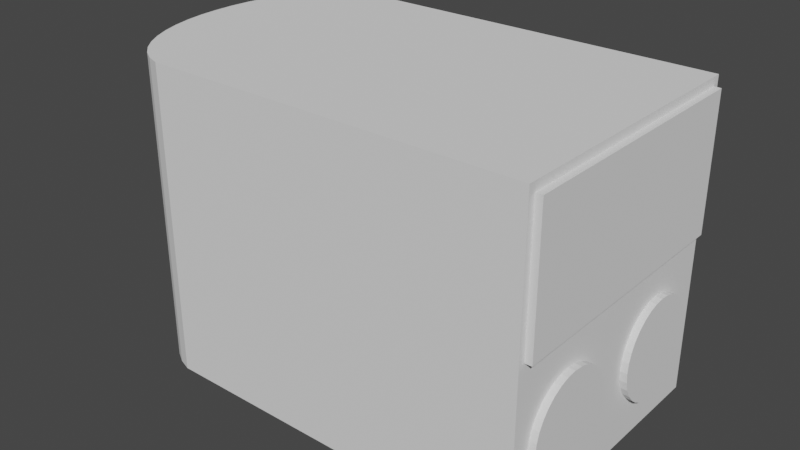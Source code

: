 # Source: Ryobi_with_Curves.blend  (saved by Blender 3.4.6; exported with 4.5.12 LTS)
import bpy
from mathutils import Matrix  # noqa: F401  (used for matrix-valued properties, if any)

bpy.ops.wm.read_factory_settings(use_empty=True)
scene = bpy.context.scene
scene.name = 'Scene'

# ---- collections
col_collection = bpy.data.collections.new('Collection'); scene.collection.children.link(col_collection)

# ---- world
world_world = bpy.data.worlds.new('World'); scene.world = world_world
world_world.use_nodes = True; world_world.node_tree.nodes.clear()
_N = world_world.node_tree.nodes; _L = world_world.node_tree.links
n0 = _N.new('ShaderNodeOutputWorld'); n0.name = 'World Output'; n0.location = (300, 300)
n1 = _N.new('ShaderNodeBackground'); n1.name = 'Background'; n1.location = (10, 300)
n1.inputs[0].default_value = (0.05088, 0.05088, 0.05088, 1.0)
_L.new(n1.outputs[0], n0.inputs[0])
n0.is_active_output = True
world_world.color = (0.05088, 0.05088, 0.05088)
world_world.use_sun_shadow = False
world_world.sun_shadow_jitter_overblur = 0.0

# ---- meshes
me_plane = bpy.data.meshes.new('Plane')
me_plane.from_pydata([(64.06, -38.09, 0.0), (-20.0, -38.15, 0.0), (64.06, 38.09, 0.0), (-20.0, -35.15, 2.0), (64.06, -38.09, 88.04), (64.06, 38.09, 88.04), (1.907e-06, -38.15, 0.0), (-44.84, 38.09, 0.0), (1.907e-06, -35.15, 2.0), (-44.84, 38.09, 88.04), (-20.0, -35.15, 1.799), (-64.06, 0.0, 0.0), (-64.06, 0.0, 88.04), (-20.0, -37.85, 0.0), (-47.58, 37.7, 0.0), (1.907e-06, -37.85, 0.0), (-50.25, 36.55, 0.0), (1.907e-06, -35.15, 1.799), (-13.33, -35.15, 2.0), (-52.82, 34.65, 0.0), (-55.23, 32.04, 0.0), (-6.667, -35.15, 2.0), (-13.33, -38.15, 0.0), (-57.42, 28.79, 0.0), (-6.667, -38.15, 0.0), (-59.36, 24.94, 0.0), (-61.01, 20.59, 0.0), (-62.32, 15.82, 0.0), (-63.28, 10.73, 0.0), (-6.667, -37.85, 0.0), (-63.86, 5.421, 0.0), (-13.33, -37.85, 0.0), (-63.86, 5.421, 88.04), (-13.33, -35.15, 1.799), (-6.667, -35.15, 1.799), (-63.28, 10.73, 88.04), (-62.32, 15.82, 88.04), (-61.01, 20.59, 88.04), (-14.38, -38.15, 0.0), (-59.36, 24.94, 88.04), (-17.13, -38.15, 0.0), (-57.42, 28.79, 88.04), (-14.38, -35.15, 2.0), (-55.23, 32.04, 88.04), (-52.82, 34.65, 88.04), (-17.13, -35.15, 2.0), (-14.38, -37.85, 0.0), (-50.25, 36.55, 88.04), (-47.58, 37.7, 88.04), (-17.13, -37.85, 0.0), (-63.81, -5.421, 0.0), (-17.13, -35.15, 1.799), (-63.08, -10.73, 0.0), (-14.38, -35.15, 1.799), (-61.89, -15.82, 0.0), (-2.875, -35.15, 2.0), (-60.24, -20.59, 0.0), (-5.625, -35.15, 2.0), (-58.19, -24.94, 0.0), (-5.625, -35.15, 1.799), (-2.875, -35.15, 1.799), (-55.77, -28.79, 0.0), (-53.02, -32.04, 0.0), (-5.625, -37.85, 0.0), (-50.01, -34.65, 0.0), (-2.875, -37.85, 0.0), (-5.625, -38.15, 0.0), (-46.8, -36.55, 0.0), (-43.45, -37.7, 0.0), (-2.875, -38.15, 0.0), (-43.45, -37.7, 88.04), (-46.8, -36.55, 88.04), (3.815e-06, 38.4, 0.0), (-50.01, -34.65, 88.04), (-53.02, -32.04, 88.04), (-55.77, -28.79, 88.04), (3.815e-06, 35.4, 2.0), (-20.0, 38.4, 0.0), (-58.19, -24.94, 88.04), (-60.24, -20.59, 88.04), (-20.0, 35.4, 2.0), (-61.89, -15.82, 88.04), (3.815e-06, 35.4, 1.799), (-63.08, -10.73, 88.04), (-63.81, -5.421, 88.04), (3.815e-06, 38.1, 0.0), (66.0, -40.0, 0.0), (-20.0, 38.1, 0.0), (66.0, 39.99, 0.0), (-20.0, 35.4, 1.799), (66.0, -40.0, 90.0), (-6.667, 35.4, 2.0), (-13.33, 35.4, 2.0), (66.0, 39.99, 90.0), (-44.98, 39.99, 0.0), (-6.667, 38.4, 0.0), (-13.33, 38.4, 0.0), (-44.98, 40.0, 89.92), (-66.0, -0.008423, 0.0), (-66.0, -0.008428, 89.95), (-13.33, 38.1, 0.0), (-48.11, 39.55, 0.0), (-6.667, 38.1, 0.0), (-51.24, 38.2, 0.0), (-54.14, 36.06, 0.0), (-6.667, 35.4, 1.799), (-13.33, 35.4, 1.799), (-56.77, 33.22, 0.0), (-59.11, 29.74, 0.0), (-61.15, 25.7, 0.0), (-5.625, 38.4, 0.0), (-62.86, 21.17, 0.0), (-2.875, 38.4, 0.0), (-64.22, 16.25, 0.0), (-65.2, 11.01, 0.0), (-5.625, 35.4, 2.0), (-2.875, 35.4, 2.0), (-65.8, 5.557, 0.0), (-65.8, 5.557, 89.96), (-5.625, 38.1, 0.0), (-65.2, 11.01, 89.96), (-2.875, 38.1, 0.0), (-64.22, 16.25, 89.95), (-2.875, 35.4, 1.799), (-62.86, 21.17, 89.95), (-5.625, 35.4, 1.799), (-61.15, 25.7, 89.94), (-17.13, 35.4, 2.0), (-59.11, 29.74, 89.93), (-14.38, 35.4, 2.0), (-56.77, 33.22, 89.92), (-14.38, 35.4, 1.799), (-17.13, 35.4, 1.799), (-54.14, 36.07, 89.9), (-14.38, 38.1, 0.0), (-51.25, 38.21, 89.89), (-17.12, 38.1, 0.0), (-48.12, 39.56, 89.87), (-14.38, 38.4, 0.0), (-65.75, -5.59, 0.0), (-65.0, -11.07, 0.0), (-17.12, 38.4, 0.0), (-63.76, -16.34, 0.0), (-62.05, -21.3, 0.0), (-59.9, -25.85, 0.0), (-57.35, -29.9, 0.0), (-54.42, -33.37, 0.0), (-51.17, -36.19, 0.0), (-47.64, -38.28, 0.0), (-43.79, -39.61, 0.0), (-43.79, -39.62, 89.86), (-47.64, -38.29, 89.9), (-51.17, -36.19, 89.91), (-54.42, -33.38, 89.92), (-57.35, -29.9, 89.93), (-59.9, -25.85, 89.93), (-62.05, -21.3, 89.94), (-63.76, -16.34, 89.94), (-65.0, -11.07, 89.95), (-65.75, -5.59, 89.95), (64.06, -38.0, 48.5), (64.06, -38.0, 87.5), (64.06, 38.0, 48.5), (64.06, 38.0, 87.5), (66.0, 38.0, 48.5), (66.0, 38.0, 87.5), (66.0, -38.0, 48.5), (66.0, -38.0, 87.5), (64.06, -34.5, 23.5), (64.06, -34.22, 20.67), (64.06, -33.4, 17.95), (64.06, -33.4, 29.05), (64.06, -34.22, 26.33), (64.06, -28.06, 11.44), (64.06, -28.06, 35.56), (64.06, -30.25, 13.25), (64.06, -30.25, 33.75), (64.06, -25.55, 10.1), (64.06, -32.06, 15.44), (64.06, -32.06, 31.56), (64.06, -22.83, 37.72), (64.06, -14.45, 36.9), (64.06, -17.17, 37.72), (64.06, -20.0, 38.0), (64.06, -9.747, 33.75), (64.06, -6.604, 29.05), (64.06, -7.944, 31.56), (64.06, -5.5, 23.5), (64.06, -5.779, 20.67), (64.06, -5.779, 26.33), (64.06, -11.94, 35.56), (64.06, -25.55, 36.9), (64.06, -20.0, 9.0), (64.06, -22.83, 9.279), (64.06, -14.45, 10.1), (64.06, -17.17, 9.279), (64.06, -9.747, 13.25), (64.06, -6.604, 17.95), (64.06, -11.94, 11.44), (64.06, -7.944, 15.44), (66.0, -20.0, 38.0), (66.0, -14.45, 36.9), (66.0, -17.17, 37.72), (66.0, -9.747, 33.75), (66.0, -6.604, 29.05), (66.0, -7.944, 31.56), (66.0, -11.94, 35.56), (66.0, -34.5, 23.5), (66.0, -34.22, 20.67), (66.0, -34.22, 26.33), (66.0, -33.4, 17.95), (66.0, -33.4, 29.05), (66.0, -32.06, 15.44), (66.0, -30.25, 13.25), (66.0, -30.25, 33.75), (66.0, -25.55, 36.9), (66.0, -28.06, 11.44), (66.0, -28.06, 35.56), (66.0, -25.55, 10.1), (66.0, -32.06, 31.56), (66.0, -22.83, 9.279), (66.0, -17.17, 9.279), (66.0, -11.94, 11.44), (66.0, -14.45, 10.1), (66.0, -20.0, 9.0), (66.0, -7.944, 15.44), (66.0, -5.5, 23.5), (66.0, -5.779, 20.67), (66.0, -5.779, 26.33), (66.0, -9.747, 13.25), (66.0, -6.604, 17.95), (66.0, -22.83, 37.72), (64.06, 5.5, 23.5), (64.06, 5.779, 26.33), (64.06, 9.747, 33.75), (64.06, 7.944, 31.56), (64.06, 6.604, 29.05), (64.06, 17.17, 37.72), (64.06, 14.45, 36.9), (64.06, 22.83, 37.72), (64.06, 20.0, 38.0), (64.06, 11.94, 35.56), (64.06, 28.06, 11.44), (64.06, 28.06, 35.56), (64.06, 30.25, 13.25), (64.06, 30.25, 33.75), (64.06, 33.4, 17.95), (64.06, 33.4, 29.05), (64.06, 34.5, 23.5), (64.06, 34.22, 20.67), (64.06, 34.22, 26.33), (64.06, 32.06, 15.44), (64.06, 32.06, 31.56), (64.06, 25.55, 10.1), (64.06, 25.55, 36.9), (64.06, 5.744, 21.02), (64.06, 5.779, 20.67), (64.06, 22.83, 9.279), (64.06, 6.253, 19.11), (64.06, 6.604, 17.95), (64.06, 7.944, 15.44), (64.06, 20.0, 9.0), (64.06, 11.94, 11.44), (64.06, 9.747, 13.25), (64.06, 14.45, 10.1), (64.06, 17.17, 9.279), (66.0, 5.5, 23.5), (66.0, 5.779, 20.67), (66.0, 6.604, 17.95), (66.0, 9.747, 13.25), (66.0, 7.944, 15.44), (66.0, 17.17, 9.279), (66.0, 14.45, 10.1), (66.0, 22.83, 9.279), (66.0, 20.0, 9.0), (66.0, 11.94, 11.44), (66.0, 28.06, 35.56), (66.0, 30.25, 13.25), (66.0, 28.06, 11.44), (66.0, 30.25, 33.75), (66.0, 33.4, 17.95), (66.0, 33.4, 29.05), (66.0, 34.5, 23.5), (66.0, 34.22, 20.67), (66.0, 34.22, 26.33), (66.0, 32.06, 15.44), (66.0, 32.06, 31.56), (66.0, 25.55, 36.9), (66.0, 25.55, 10.1), (66.0, 5.779, 26.33), (66.0, 22.83, 37.72), (66.0, 5.818, 26.46), (66.0, 6.413, 28.42), (66.0, 11.94, 35.56), (66.0, 14.45, 36.9), (66.0, 6.604, 29.05), (66.0, 20.0, 38.0), (66.0, 7.944, 31.56), (66.0, 9.747, 33.75), (66.0, 17.17, 37.72), (-20.0, 38.09, 0.00531), (-20.0, 38.09, 2.0), (-17.12, 38.09, 2.0), (-17.12, 38.09, 0.005305), (-14.38, 38.09, 0.005305), (-13.33, 38.09, 2.0), (-13.33, 38.09, 0.005305), (-14.38, 38.09, 2.0), (-6.667, 38.09, 0.005305), (-6.667, 38.09, 2.0), (-5.625, 38.09, 1.979), (-5.625, 38.09, 2.0), (-2.875, 38.09, 0.005305), (-2.875, 38.09, 1.979), (-2.875, 38.09, 2.0), (3.815e-06, 38.09, 2.0), (3.815e-06, 38.09, 0.0053), (-5.625, 38.09, 0.005305), (-20.0, -37.79, 0.04072), (-20.0, -37.79, 2.0), (-17.13, -37.8, 0.03381), (-17.13, -37.8, 1.976), (-17.13, -37.8, 2.0), (-13.33, -37.81, 2.0), (-13.33, -37.81, 0.02469), (-14.38, -37.81, 0.0272), (-14.38, -37.81, 1.977), (-14.38, -37.81, 2.0), (-6.667, -37.84, 2.0), (-6.667, -37.84, 0.008666), (-5.625, -37.84, 2.0), (-5.625, -37.84, 0.006161), (-2.875, -37.85, 2.0), (-2.875, -37.85, 0.004473), (1.907e-06, -37.86, 2.0), (1.907e-06, -37.86, 0.0), (-2.875, -37.85, 0.0)], [], [(161, 4, 5, 163), (175, 173, 0, 4, 161, 160, 174, 176, 179, 171, 172, 168, 169, 170, 178), (255, 189, 185, 186, 184, 190, 181, 182, 183, 180, 191, 174, 160, 162, 163, 5, 2, 0, 173, 177, 193, 192, 195, 194, 198, 196, 199, 197, 188, 187, 258, 259, 260, 263, 262, 264, 265, 261, 257, 253, 242, 244, 251, 246, 249, 248, 250, 247, 252, 245, 243, 254, 239, 240, 237, 238, 241, 234, 235, 236, 233, 232), (256, 258, 187, 189, 255), (50, 11, 12, 84), (303, 300, 7, 2, 316, 312, 313, 310, 317, 308, 306, 304, 307, 302), (2, 5, 9, 7, 300, 301, 302, 307, 305, 309, 311, 310, 313, 314, 315, 316), (322, 327, 326, 321), (330, 332, 333, 331), (336, 68, 70, 4, 0, 335, 334, 332, 330, 328, 323, 327, 322, 319, 318, 320, 321, 326, 325, 324, 329, 331, 333), (47, 48, 9, 5, 4, 70, 71, 73, 74, 75, 78, 79, 81, 83, 84, 12, 32, 35, 36, 37, 39, 41, 43, 44), (14, 48, 47, 16), (16, 47, 44, 19), (19, 44, 43, 20), (20, 43, 41, 23), (23, 41, 39, 25), (25, 39, 37, 26), (26, 37, 36, 27), (27, 36, 35, 28), (28, 35, 32, 30), (70, 68, 67, 71), (71, 67, 64, 73), (73, 64, 62, 74), (74, 62, 61, 75), (75, 61, 58, 78), (78, 58, 56, 79), (79, 56, 54, 81), (81, 54, 52, 83), (83, 52, 50, 84), (14, 7, 9, 48), (30, 32, 12, 11), (165, 93, 90, 167), (291, 227, 230, 225, 229, 222, 223, 221, 224, 220, 218, 216, 213, 86, 88, 93, 165, 164, 166, 217, 215, 231, 200, 202, 201, 206, 203, 205, 204, 228, 226, 292, 295, 297, 298, 293, 294, 299, 296, 290, 287, 276, 279, 286, 281, 284, 282, 283, 280, 285, 277, 278, 288, 273, 274, 271, 272, 275, 269, 270, 268, 267, 266, 289), (226, 227, 291, 292), (214, 217, 166, 167, 90, 86, 213, 212, 210, 208, 207, 209, 211, 219), (139, 159, 99, 98), (88, 94, 97, 93), (149, 86, 90, 150), (135, 133, 130, 128, 126, 124, 122, 120, 118, 99, 159, 158, 157, 156, 155, 154, 153, 152, 151, 150, 90, 93, 97, 137), (101, 103, 135, 137), (103, 104, 133, 135), (104, 107, 130, 133), (107, 108, 128, 130), (108, 109, 126, 128), (109, 111, 124, 126), (111, 113, 122, 124), (113, 114, 120, 122), (114, 117, 118, 120), (150, 151, 148, 149), (151, 152, 147, 148), (152, 153, 146, 147), (153, 154, 145, 146), (154, 155, 144, 145), (155, 156, 143, 144), (156, 157, 142, 143), (157, 158, 140, 142), (158, 159, 139, 140), (101, 137, 97, 94), (117, 98, 99, 118), (0, 2, 88, 86), (87, 7, 94, 77), (141, 138, 134, 136), (94, 88, 2, 7, 87, 136, 134, 100, 102, 119, 121, 85, 72, 112, 110, 95, 96, 138, 141, 77), (110, 112, 121, 119), (138, 96, 100, 134), (77, 141, 136, 87), (95, 110, 119, 102), (96, 95, 102, 100), (85, 121, 112, 72), (14, 16, 103, 101), (16, 19, 104, 103), (19, 20, 107, 104), (20, 23, 108, 107), (23, 25, 109, 108), (25, 26, 111, 109), (26, 27, 113, 111), (27, 28, 114, 113), (28, 30, 117, 114), (7, 14, 101, 94), (30, 11, 98, 117), (67, 68, 149, 148), (64, 67, 148, 147), (62, 64, 147, 146), (61, 62, 146, 145), (58, 61, 145, 144), (56, 58, 144, 143), (54, 56, 143, 142), (52, 54, 142, 140), (50, 52, 140, 139), (11, 50, 139, 98), (49, 46, 38, 40), (69, 66, 63, 336), (335, 0, 86, 149, 68, 336, 63, 29, 31, 46, 49, 13, 1, 40, 38, 22, 24, 66, 69, 6), (13, 49, 40, 1), (22, 38, 46, 31), (335, 6, 69, 336), (66, 24, 29, 63), (31, 29, 24, 22), (163, 162, 164, 165), (166, 160, 161, 167), (162, 160, 166, 164), (167, 161, 163, 165), (202, 182, 181, 201), (173, 175, 213, 216), (200, 183, 182, 202), (177, 173, 216, 218), (231, 180, 183, 200), (220, 193, 177, 218), (215, 191, 180, 231), (192, 193, 220, 224), (217, 174, 191, 215), (221, 195, 192, 224), (214, 176, 174, 217), (223, 194, 195, 221), (219, 179, 176, 214), (222, 198, 194, 223), (211, 171, 179, 219), (228, 189, 187, 226), (229, 196, 198, 222), (209, 172, 171, 211), (204, 185, 189, 228), (225, 199, 196, 229), (207, 168, 172, 209), (205, 186, 185, 204), (230, 197, 199, 225), (208, 169, 168, 207), (203, 184, 186, 205), (227, 188, 197, 230), (210, 170, 169, 208), (206, 190, 184, 203), (226, 187, 188, 227), (212, 178, 170, 210), (201, 181, 190, 206), (213, 175, 178, 212), (290, 239, 254, 287), (262, 263, 269, 275), (296, 240, 239, 290), (264, 262, 275, 272), (299, 237, 240, 296), (265, 264, 272, 271), (294, 238, 237, 299), (261, 265, 271, 274), (293, 241, 238, 294), (257, 261, 274, 273), (298, 234, 241, 293), (288, 253, 257, 273), (297, 235, 234, 298), (242, 253, 288, 278), (295, 236, 235, 297), (284, 250, 248, 282), (244, 242, 278, 277), (291, 289, 233, 236, 295, 292), (281, 247, 250, 284), (251, 244, 277, 285), (266, 232, 233, 289), (286, 252, 247, 281), (246, 251, 285, 280), (255, 232, 266, 267, 256), (279, 245, 252, 286), (249, 246, 280, 283), (267, 268, 259, 258, 256), (276, 243, 245, 279), (282, 248, 249, 283), (270, 260, 259, 268), (287, 254, 243, 276), (260, 270, 269, 263), (8, 17, 60, 55), (34, 21, 57, 59), (15, 17, 8, 334, 335), (319, 3, 10, 318), (322, 45, 3, 319), (323, 18, 42, 327), (318, 10, 51, 320), (325, 53, 33, 324), (65, 15, 335, 336), (329, 34, 59, 331), (60, 17, 15, 65), (324, 33, 34, 329), (330, 57, 21, 328), (334, 8, 55, 332), (328, 21, 18, 323), (18, 33, 53, 42), (10, 3, 45, 51), (33, 18, 21, 34), (321, 320, 51, 45, 322), (42, 53, 325, 326, 327), (59, 57, 330, 331), (55, 60, 65, 336, 333, 332), (80, 89, 132, 127), (106, 92, 129, 131), (89, 80, 301, 300), (76, 82, 316, 315), (314, 116, 76, 315), (309, 91, 115, 311), (82, 123, 312, 316), (125, 105, 308, 317), (106, 131, 304, 306), (132, 89, 300, 303), (105, 106, 306, 308), (307, 129, 92, 305), (301, 80, 127, 302), (305, 92, 91, 309), (91, 105, 125, 115), (82, 76, 116, 123), (105, 91, 92, 106), (123, 116, 314, 313, 312), (310, 311, 115, 125, 317), (304, 131, 129, 307), (127, 132, 303, 302)])
me_plane.polygons.foreach_set('material_index', [0, 0, 0, 0, 0, 0, 0, 0, 0, 0, 0, 0, 0, 0, 0, 0, 0, 0, 0, 0, 0, 0, 0, 0, 0, 0, 0, 0, 0, 0, 0, 0, 0, 0, 0, 0, 0, 0, 0, 0, 0, 0, 0, 0, 0, 0, 0, 0, 0, 0, 0, 0, 0, 0, 0, 0, 0, 0, 0, 0, 0, 0, 0, 0, 0, 0, 0, 0, 0, 0, 0, 0, 0, 0, 0, 0, 0, 0, 0, 0, 0, 0, 0, 0, 0, 0, 0, 0, 0, 0, 0, 0, 0, 0, 0, 0, 0, 0, 568, 568, 568, 568, 568, 568, 568, 568, 568, 568, 568, 568, 568, 568, 568, 568, 568, 568, 568, 568, 568, 568, 568, 568, 568, 568, 568, 568, 568, 568, 568, 568, 568, 568, 568, 568, 568, 568, 568, 568, 568, 568, 568, 568, 568, 568, 568, 568, 568, 568, 568, 568, 568, 568, 568, 568, 568, 568, 568, 568, 568, 568, 568, 568, 568, 568, 568, 568, 568, 568, 568, 568, 568, 568, 568, 568, 568, 568, 568, 568, 568, 568, 568, 568, 568, 568, 568, 568, 568, 568, 568, 568, 568, 568, 568, 568, 568, 568, 568, 568, 568, 568, 568, 568, 568, 568, 568, 568, 568, 568, 568])
_uv = me_plane.uv_layers.new(name='UVMap')
_uv.uv.foreach_set('vector', [0.0, 0.0, 0.0, 0.0, 0.0, 0.0, 0.0, 0.0, 0.0, 0.0, 0.0, 0.0, 0.0, 0.0, 0.0, 0.0, 0.0, 0.0, 0.0, 0.0, 0.0, 0.0, 0.0, 0.0, 0.0, 0.0, 0.0, 0.0, 0.0, 0.0, 0.0, 0.0, 0.0, 0.0, 0.0, 0.0, 0.0, 0.0, 0.0, 0.0, 0.0, 0.0, 0.0, 0.0, 0.0, 0.0, 0.0, 0.0, 0.0, 0.0, 0.0, 0.0, 0.0, 0.0, 0.0, 0.0, 0.0, 0.0, 0.0, 0.0, 0.0, 0.0, 0.0, 0.0, 0.0, 0.0, 0.0, 0.0, 0.0, 0.0, 0.0, 0.0, 0.0, 0.0, 0.0, 0.0, 0.0, 0.0, 0.0, 0.0, 0.0, 0.0, 0.0, 0.0, 0.0, 0.0, 0.0, 0.0, 0.0, 0.0, 0.0, 0.0, 0.0, 0.0, 0.0, 0.0, 0.0, 0.0, 0.0, 0.0, 0.0, 0.0, 0.0, 0.0, 0.0, 0.0, 0.0, 0.0, 0.0, 0.0, 0.0, 0.0, 0.0, 0.0, 0.0, 0.0, 0.0, 0.0, 0.0, 0.0, 0.0, 0.0, 0.0, 0.0, 0.0, 0.0, 0.0, 0.0, 0.0, 0.0, 0.0, 0.0, 0.0, 0.0, 0.0, 0.0, 0.0, 0.0, 0.0, 0.0, 0.0, 0.0, 0.0, 0.0, 0.0, 0.0, 0.0, 0.0, 0.0, 0.0, 0.0, 0.0, 0.0, 0.0, 0.0, 0.0, 0.0, 0.0, 0.0, 0.0, 0.0, 0.0, 0.0, 0.0, 0.0, 0.0, 0.0, 0.0, 0.0, 0.0, 0.0, 0.0, 0.0, 0.0, 0.0, 0.0, 0.0, 0.0, 0.0, 0.0, 0.0, 0.0, 0.0, 0.0, 0.0, 0.0, 0.0, 0.0, 0.0, 0.0, 0.0, 0.0, 0.0, 0.0, 0.0, 0.0, 0.0, 0.0, 0.0, 0.0, 0.0, 0.0, 0.0, 0.0, 0.0, 0.0, 0.0, 0.0, 0.0, 0.0, 0.0, 0.0, 0.0, 0.0, 0.0, 0.0, 0.0, 0.0, 0.0, 0.0, 0.0, 0.0, 0.0, 0.0, 0.0, 0.0, 0.0, 0.0, 0.0, 0.0, 0.0, 0.0, 0.0, 0.0, 0.0, 0.0, 0.0, 0.0, 0.0, 0.0, 0.0, 0.0, 0.0, 0.0, 0.0, 0.0, 0.0, 0.0, 0.0, 0.0, 0.0, 0.0, 0.0, 0.0, 0.0, 0.0, 0.0, 0.0, 0.0, 0.0, 0.0, 0.0, 0.0, 0.0, 0.0, 0.0, 0.0, 0.0, 0.0, 0.0, 0.0, 0.0, 0.0, 0.0, 0.0, 0.0, 0.0, 0.0, 0.0, 0.0, 0.0, 0.0, 0.0, 0.0, 0.0, 0.0, 0.0, 0.0, 0.0, 0.0, 0.0, 0.0, 0.0, 0.0, 0.0, 0.0, 0.0, 0.0, 0.0, 0.0, 0.0, 0.0, 0.0, 0.0, 0.0, 0.0, 0.0, 0.0, 0.0, 0.0, 0.0, 0.0, 0.0, 0.0, 0.0, 0.0, 0.0, 0.0, 0.0, 0.0, 0.0, 0.0, 0.0, 0.0, 0.0, 0.0, 0.0, 0.0, 0.0, 0.0, 0.0, 0.0, 0.0, 0.0, 0.0, 0.0, 0.0, 0.0, 0.0, 0.0, 0.0, 0.0, 0.0, 0.0, 0.0, 0.0, 0.0, 0.0, 0.0, 0.0, 0.0, 0.0, 0.0, 0.0, 0.0, 0.0, 0.0, 0.0, 0.0, 0.0, 0.0, 0.0, 0.0, 0.0, 0.0, 0.0, 0.0, 0.0, 0.0, 0.0, 0.0, 0.0, 0.0, 0.0, 0.0, 0.0, 0.0, 0.0, 0.0, 0.0, 0.0, 0.0, 0.0, 0.0, 0.0, 0.0, 0.0, 0.0, 0.0, 0.0, 0.0, 0.0, 0.0, 0.0, 0.0, 0.0, 0.0, 0.0, 0.0, 0.0, 0.0, 0.0, 0.0, 0.0, 0.0, 0.0, 0.0, 0.0, 0.0, 0.0, 0.0, 0.0, 0.0, 0.0, 0.0, 0.0, 0.0, 0.0, 0.0, 0.0, 0.0, 0.0, 0.0, 0.0, 0.0, 0.0, 0.0, 0.0, 0.0, 0.0, 0.0, 0.0, 0.0, 0.0, 0.0, 0.0, 0.0, 0.0, 0.0, 0.0, 0.0, 0.0, 0.0, 0.0, 0.0, 0.0, 0.0, 0.0, 0.0, 0.0, 0.0, 0.0, 0.0, 0.0, 0.0, 0.0, 0.0, 0.0, 0.0, 0.0, 0.0, 0.0, 0.0, 0.0, 0.0, 0.0, 0.0, 0.0, 0.0, 0.0, 0.0, 0.0, 0.0, 0.0, 0.0, 0.0, 0.0, 0.0, 0.0, 0.0, 0.0, 0.0, 0.0, 0.0, 0.0, 0.0, 0.0, 0.0, 0.0, 0.0, 0.0, 0.0, 0.0, 0.0, 0.0, 0.0, 0.0, 0.0, 0.0, 0.0, 0.0, 0.0, 0.0, 0.0, 0.0, 0.0, 0.0, 0.0, 0.0, 0.0, 0.0, 0.0, 0.0, 0.0, 0.0, 0.0, 0.0, 0.0, 0.0, 0.0, 0.0, 0.0, 0.0, 0.0, 0.0, 0.0, 0.0, 0.0, 0.0, 0.0, 0.0, 0.0, 0.0, 0.0, 0.0, 0.0, 0.0, 0.0, 0.0, 0.0, 0.0, 0.0, 0.0, 0.0, 0.0, 0.0, 0.0, 0.0, 0.0, 0.0, 0.0, 0.0, 0.0, 0.0, 0.0, 0.0, 0.0, 0.0, 0.0, 0.0, 0.0, 0.0, 0.0, 0.0, 0.0, 0.0, 0.0, 0.0, 0.0, 0.0, 0.0, 0.0, 0.0, 0.0, 0.0, 0.0, 0.0, 0.0, 0.0, 0.0, 0.0, 0.0, 0.0, 0.0, 0.0, 0.0, 0.0, 0.0, 0.0, 0.0, 0.0, 0.0, 0.0, 0.0, 0.0, 0.0, 0.0, 0.0, 0.0, 0.0, 0.0, 0.0, 0.0, 0.0, 0.0, 0.0, 0.0, 0.0, 0.0, 0.0, 0.0, 0.0, 0.0, 0.0, 0.0, 0.0, 0.0, 0.0, 0.0, 0.0, 0.0, 0.0, 0.0, 0.0, 0.0, 0.0, 0.0, 0.0, 0.0, 0.0, 0.0, 0.0, 0.0, 0.0, 0.0, 0.0, 0.0, 0.0, 0.0, 0.0, 0.0, 0.0, 0.0, 0.0, 0.0, 0.0, 0.0, 0.0, 0.0, 0.0, 0.0, 0.0, 0.0, 0.0, 0.0, 0.0, 0.0, 0.0, 0.0, 0.0, 0.0, 0.0, 0.0, 0.0, 0.0, 0.0, 0.0, 0.0, 0.0, 0.0, 0.0, 0.0, 0.0, 0.0, 0.0, 0.0, 0.0, 0.0, 0.0, 0.0, 0.0, 0.0, 0.0, 0.0, 0.0, 0.0, 0.0, 0.0, 0.0, 0.0, 0.0, 0.0, 0.0, 0.0, 0.0, 0.0, 0.0, 0.0, 0.0, 0.0, 0.0, 0.0, 0.0, 0.0, 0.0, 0.0, 0.0, 0.0, 0.0, 0.0, 0.0, 0.0, 0.0, 0.0, 0.0, 0.0, 0.0, 0.0, 0.0, 0.0, 0.0, 0.0, 0.0, 0.0, 0.0, 0.0, 0.0, 0.0, 0.0, 0.0, 0.0, 0.0, 0.0, 0.0, 0.0, 0.0, 0.0, 0.0, 0.0, 0.0, 0.0, 0.0, 0.0, 0.0, 0.0, 0.0, 0.0, 0.0, 0.0, 0.0, 0.0, 0.0, 0.0, 0.0, 0.0, 0.0, 0.0, 0.0, 0.0, 0.0, 0.0, 0.0, 0.0, 0.0, 0.0, 0.0, 0.0, 0.0, 0.0, 0.0, 0.0, 0.0, 0.0, 0.0, 0.0, 0.0, 0.0, 0.0, 0.0, 0.0, 0.0, 0.0, 0.0, 0.0, 0.0, 0.0, 0.0, 0.0, 0.0, 0.0, 0.0, 0.0, 0.0, 0.0, 0.0, 0.0, 0.0, 0.0, 0.0, 0.0, 0.0, 0.0, 0.0, 0.0, 0.0, 0.0, 0.0, 0.0, 0.0, 0.0, 0.0, 0.0, 0.0, 0.0, 0.0, 0.0, 0.0, 0.0, 0.0, 0.0, 0.0, 0.0, 0.0, 0.0, 0.0, 0.0, 0.0, 0.0, 0.0, 0.0, 0.0, 0.0, 0.0, 0.0, 0.0, 0.0, 0.0, 0.0, 0.0, 0.0, 0.0, 0.0, 0.0, 0.0, 0.0, 0.0, 0.0, 0.0, 0.0, 0.0, 0.0, 0.0, 0.0, 0.0, 0.0, 0.0, 0.0, 0.0, 0.0, 0.0, 0.0, 0.0, 0.0, 0.0, 0.0, 0.0, 0.0, 0.0, 0.0, 0.0, 0.0, 0.0, 0.0, 0.0, 0.0, 0.0, 0.0, 0.0, 0.0, 0.0, 0.0, 0.0, 0.0, 0.0, 0.0, 0.0, 0.0, 0.0, 0.0, 0.0, 0.0, 0.0, 0.0, 0.0, 0.0, 0.0, 0.0, 0.0, 0.0, 0.0, 0.0, 0.0, 0.0, 0.0, 0.0, 0.0, 0.0, 0.0, 0.0, 0.0, 0.0, 0.0, 0.0, 0.0, 0.0, 0.0, 0.0, 0.0, 0.0, 0.0, 0.0, 0.0, 0.0, 0.0, 0.0, 0.0, 0.0, 0.0, 0.0, 0.0, 0.0, 0.0, 0.0, 0.0, 0.0, 0.0, 0.0, 0.0, 0.0, 0.0, 0.0, 0.0, 0.0, 0.0, 0.0, 0.0, 0.0, 0.0, 0.0, 0.0, 0.0, 0.0, 0.0, 0.0, 0.0, 0.0, 0.0, 0.0, 0.0, 0.0, 0.0, 0.0, 0.0, 0.0, 0.0, 0.0, 0.0, 0.0, 0.0, 0.0, 0.0, 0.0, 0.0, 0.0, 0.0, 0.0, 0.0, 0.0, 0.0, 0.0, 0.0, 0.0, 0.0, 0.0, 0.0, 0.0, 0.0, 0.0, 0.0, 0.0, 0.0, 0.0, 0.0, 0.0, 0.0, 0.0, 0.0, 0.0, 0.0, 0.0, 0.0, 0.0, 0.0, 0.0, 0.0, 0.0, 0.0, 0.0, 0.0, 0.0, 0.0, 0.0, 0.0, 0.0, 0.0, 0.0, 0.0, 0.0, 0.0, 0.0, 0.0, 0.0, 0.0, 0.0, 0.0, 0.0, 0.0, 0.0, 0.0, 0.0, 0.0, 0.0, 0.0, 0.0, 0.0, 0.0, 0.0, 0.0, 0.0, 0.0, 0.0, 0.0, 0.0, 0.0, 0.0, 0.0, 0.0, 0.0, 0.0, 0.0, 0.0, 0.0, 0.0, 0.0, 0.0, 0.0, 0.0, 0.0, 0.0, 0.0, 0.0, 0.0, 0.0, 0.0, 0.0, 0.0, 0.0, 0.0, 0.0, 0.0, 0.0, 0.0, 0.0, 0.0, 0.0, 0.0, 0.0, 0.0, 0.0, 0.0, 0.0, 0.0, 0.0, 0.0, 0.0, 0.0, 0.0, 0.0, 0.0, 0.0, 0.0, 0.0, 0.0, 0.0, 0.0, 0.0, 0.0, 0.0, 0.0, 0.0, 0.0, 0.0, 0.0, 0.0, 0.0, 0.0, 0.0, 0.0, 0.0, 0.0, 0.0, 0.0, 0.0, 0.0, 0.0, 0.0, 0.0, 0.0, 0.0, 0.0, 0.0, 0.0, 0.0, 0.0, 0.0, 0.0, 0.0, 0.0, 0.0, 0.0, 0.0, 0.0, 0.0, 0.0, 0.0, 0.0, 0.0, 0.0, 0.0, 0.0, 0.0, 0.0, 0.0, 0.0, 0.0, 0.0, 0.0, 0.0, 0.0, 0.0, 0.0, 0.0, 0.0, 0.0, 0.0, 0.0, 0.0, 0.0, 0.0, 0.0, 0.0, 0.0, 0.0, 0.0, 0.0, 0.0, 0.0, 0.0, 0.0, 0.0, 0.0, 0.0, 0.0, 0.0, 0.0, 0.0, 0.0, 0.0, 0.0, 0.0, 0.0, 0.0, 0.0, 0.0, 0.0, 0.0, 0.0, 0.0, 0.0, 0.0, 0.0, 0.0, 0.0, 0.0, 0.0, 0.0, 0.0, 0.0, 0.0, 0.0, 0.0, 0.0, 0.0, 0.0, 0.0, 0.0, 0.0, 0.0, 0.0, 0.0, 0.0, 0.0, 0.0, 0.0, 0.0, 0.0, 0.0, 0.0, 0.0, 0.0, 0.0, 0.0, 0.0, 0.0, 0.0, 0.0, 0.0, 0.0, 0.0, 0.0, 0.0, 0.0, 0.0, 0.0, 0.0, 0.0, 0.0, 0.0, 0.0, 0.0, 0.0, 0.0, 0.0, 0.0, 0.0, 0.0, 0.0, 0.0, 0.0, 0.0, 0.0, 0.0, 0.0, 0.0, 0.0, 0.0, 0.0, 0.0, 0.0, 0.0, 0.0, 0.0, 0.0, 0.0, 0.0, 0.0, 0.0, 0.0, 0.0, 0.0, 0.0, 0.0, 0.0, 0.0, 0.0, 0.0, 0.0, 0.0, 0.0, 0.0, 0.0, 0.0, 0.0, 0.0, 0.0, 0.0, 0.0, 0.0, 0.0, 0.0, 0.625, 0.3357, 0.375, 0.3357, 0.375, 0.4166, 0.625, 0.4166, 0.375, 0.8334, 0.375, 0.9143, 0.625, 0.9143, 0.625, 0.8334, 0.2107, 0.5, 0.2107, 0.75, 0.2916, 0.75, 0.2916, 0.5, 0.7084, 0.75, 0.7893, 0.75, 0.7893, 0.5, 0.7084, 0.5, 0.009607, 0.5975, 0.009607, 0.5975, 0.03806, 0.6913, 0.03806, 0.6913, 0.9157, 0.2222, 0.8536, 0.1464, 0.8536, 0.1464, 0.9157, 0.2222, 0.0, 0.5, 0.0, 0.5, 0.009607, 0.5975, 0.009607, 0.5975, 0.9619, 0.3087, 0.9157, 0.2222, 0.9157, 0.2222, 0.9619, 0.3087, 0.009607, 0.4025, 0.009607, 0.4025, 0.0, 0.5, 0.0, 0.5, 0.9904, 0.4025, 0.9904, 0.4025, 0.9619, 0.3087, 0.9619, 0.3087, 0.03806, 0.3087, 0.03806, 0.3087, 0.009607, 0.4025, 0.009607, 0.4025, 1.0, 0.5, 0.9904, 0.4025, 0.9904, 0.4025, 1.0, 0.5, 0.08427, 0.2222, 0.08427, 0.2222, 0.03806, 0.3087, 0.03806, 0.3087, 0.9904, 0.5975, 0.9904, 0.5975, 1.0, 0.5, 1.0, 0.5, 0.1464, 0.1464, 0.1464, 0.1464, 0.08427, 0.2222, 0.08427, 0.2222, 0.9619, 0.6913, 0.9619, 0.6913, 0.9904, 0.5975, 0.9904, 0.5975, 0.2222, 0.08427, 0.2222, 0.08427, 0.1464, 0.1464, 0.1464, 0.1464, 0.9157, 0.7778, 0.9157, 0.7778, 0.9619, 0.6913, 0.9619, 0.6913, 0.3087, 0.03806, 0.3087, 0.03806, 0.2222, 0.08427, 0.2222, 0.08427, 0.4025, 0.9904, 0.4025, 0.9904, 0.5, 1.0, 0.5, 1.0, 0.8536, 0.8536, 0.8536, 0.8536, 0.9157, 0.7778, 0.9157, 0.7778, 0.4025, 0.009607, 0.4025, 0.009607, 0.3087, 0.03806, 0.3087, 0.03806, 0.3087, 0.9619, 0.3087, 0.9619, 0.4025, 0.9904, 0.4025, 0.9904, 0.7778, 0.9157, 0.7778, 0.9157, 0.8536, 0.8536, 0.8536, 0.8536, 0.5, 0.0, 0.5, 0.0, 0.4025, 0.009607, 0.4025, 0.009607, 0.2222, 0.9157, 0.2222, 0.9157, 0.3087, 0.9619, 0.3087, 0.9619, 0.6913, 0.9619, 0.6913, 0.9619, 0.7778, 0.9157, 0.7778, 0.9157, 0.5975, 0.009607, 0.5975, 0.009607, 0.5, 0.0, 0.5, 0.0, 0.1464, 0.8536, 0.1464, 0.8536, 0.2222, 0.9157, 0.2222, 0.9157, 0.5975, 0.9904, 0.5975, 0.9904, 0.6913, 0.9619, 0.6913, 0.9619, 0.6913, 0.03806, 0.6913, 0.03806, 0.5975, 0.009607, 0.5975, 0.009607, 0.08427, 0.7778, 0.08427, 0.7778, 0.1464, 0.8536, 0.1464, 0.8536, 0.5, 1.0, 0.5, 1.0, 0.5975, 0.9904, 0.5975, 0.9904, 0.7778, 0.08427, 0.7778, 0.08427, 0.6913, 0.03806, 0.6913, 0.03806, 0.03806, 0.6913, 0.03806, 0.6913, 0.08427, 0.7778, 0.08427, 0.7778, 0.8536, 0.1464, 0.8536, 0.1464, 0.7778, 0.08427, 0.7778, 0.08427, 0.009607, 0.5975, 0.009607, 0.5975, 0.03806, 0.6913, 0.03806, 0.6913, 0.9157, 0.2222, 0.8536, 0.1464, 0.8536, 0.1464, 0.9157, 0.2222, 0.0, 0.5, 0.0, 0.5, 0.009607, 0.5975, 0.009607, 0.5975, 0.9619, 0.3087, 0.9157, 0.2222, 0.9157, 0.2222, 0.9619, 0.3087, 0.009607, 0.4025, 0.009607, 0.4025, 0.0, 0.5, 0.0, 0.5, 0.9904, 0.4025, 0.9619, 0.3087, 0.9619, 0.3087, 0.9904, 0.4025, 0.03806, 0.3087, 0.03806, 0.3087, 0.009607, 0.4025, 0.009607, 0.4025, 1.0, 0.5, 0.9904, 0.4025, 0.9904, 0.4025, 1.0, 0.5, 0.08427, 0.2222, 0.08427, 0.2222, 0.03806, 0.3087, 0.03806, 0.3087, 0.9904, 0.5975, 1.0, 0.5, 1.0, 0.5, 0.9904, 0.5975, 0.1464, 0.1464, 0.1464, 0.1464, 0.08427, 0.2222, 0.08427, 0.2222, 0.9619, 0.6913, 0.9619, 0.6913, 0.9904, 0.5975, 0.9904, 0.5975, 0.2222, 0.08427, 0.2222, 0.08427, 0.1464, 0.1464, 0.1464, 0.1464, 0.9157, 0.7778, 0.9619, 0.6913, 0.9619, 0.6913, 0.9157, 0.7778, 0.3087, 0.03806, 0.3087, 0.03806, 0.2222, 0.08427, 0.2222, 0.08427, 0.4025, 0.9904, 0.4025, 0.9904, 0.5, 1.0, 0.5, 1.0, 0.8536, 0.8536, 0.9157, 0.7778, 0.9157, 0.7778, 0.8536, 0.8536, 0.398, 0.01097, 0.4025, 0.009607, 0.4025, 0.009607, 0.3087, 0.03806, 0.3087, 0.03806, 0.3303, 0.0315, 0.3087, 0.9619, 0.3087, 0.9619, 0.4025, 0.9904, 0.4025, 0.9904, 0.7778, 0.9157, 0.8536, 0.8536, 0.8536, 0.8536, 0.7778, 0.9157, 0.5, 0.0, 0.5, 0.0, 0.4025, 0.009607, 0.4025, 0.009607, 0.2222, 0.9157, 0.2222, 0.9157, 0.3087, 0.9619, 0.3087, 0.9619, 0.6913, 0.9619, 0.7778, 0.9157, 0.7778, 0.9157, 0.6913, 0.9619, 0.5854, 0.008411, 0.5, 0.0, 0.5, 0.0, 0.5975, 0.009607, 0.5975, 0.009607, 0.1464, 0.8536, 0.1464, 0.8536, 0.2222, 0.9157, 0.2222, 0.9157, 0.5975, 0.9904, 0.6913, 0.9619, 0.6913, 0.9619, 0.5975, 0.9904, 0.5975, 0.009607, 0.6913, 0.03806, 0.6913, 0.03806, 0.6515, 0.02596, 0.5975, 0.009607, 0.08427, 0.7778, 0.08427, 0.7778, 0.1464, 0.8536, 0.1464, 0.8536, 0.5, 1.0, 0.5, 1.0, 0.5975, 0.9904, 0.5975, 0.9904, 0.7778, 0.08427, 0.7778, 0.08427, 0.6913, 0.03806, 0.6913, 0.03806, 0.03806, 0.6913, 0.03806, 0.6913, 0.08427, 0.7778, 0.08427, 0.7778, 0.7778, 0.08427, 0.7778, 0.08427, 0.8536, 0.1464, 0.8536, 0.1464, 0.625, 0.5, 0.5998, 0.5, 0.5998, 0.4641, 0.625, 0.4641, 0.5998, 0.4167, 0.625, 0.4167, 0.625, 0.4297, 0.5998, 0.4297, 0.375, 0.7248, 0.5998, 0.5, 0.625, 0.5, 0.625, 0.7258, 0.375, 0.7258, 0.625, 0.03024, 0.625, 0.25, 0.5998, 0.25, 0.3801, 0.03024, 0.8391, 0.7206, 0.8391, 0.5, 0.875, 0.5, 0.875, 0.7198, 0.7917, 0.7218, 0.7917, 0.5, 0.8047, 0.5, 0.8047, 0.7214, 0.125, 0.7198, 0.125, 0.5, 0.1609, 0.5, 0.1609, 0.7206, 0.1953, 0.7214, 0.1953, 0.5, 0.2083, 0.5, 0.2083, 0.7218, 0.3391, 0.7248, 0.375, 0.7248, 0.375, 0.7258, 0.3391, 0.7249, 0.2917, 0.7238, 0.2917, 0.5, 0.3047, 0.5, 0.3047, 0.7241, 0.3391, 0.5, 0.375, 0.5, 0.375, 0.7248, 0.3391, 0.7248, 0.2083, 0.7218, 0.2083, 0.5, 0.2917, 0.5, 0.2917, 0.7238, 0.6953, 0.7241, 0.6953, 0.5, 0.7083, 0.5, 0.7083, 0.7238, 0.625, 0.7258, 0.625, 0.5, 0.6609, 0.5, 0.6609, 0.7249, 0.7083, 0.7238, 0.7083, 0.5, 0.7917, 0.5, 0.7917, 0.7218, 0.625, 0.3333, 0.5998, 0.3333, 0.5998, 0.3203, 0.625, 0.3203, 0.5998, 0.25, 0.625, 0.25, 0.625, 0.2859, 0.5998, 0.2859, 0.5998, 0.3333, 0.625, 0.3333, 0.625, 0.4167, 0.5998, 0.4167, 0.5814, 0.05328, 0.4195, 0.05328, 0.5666, 0.2187, 0.5833, 0.2188, 0.5833, 0.05328, 0.5833, 0.5312, 0.5666, 0.5312, 0.4189, 0.6973, 0.5814, 0.6973, 0.5833, 0.6973, 0.5666, 0.2187, 0.5833, 0.2188, 0.5833, 0.05069, 0.4172, 0.05069, 0.5833, 0.5312, 0.5666, 0.5312, 0.4167, 0.6999, 0.4167, 0.6999, 0.417, 0.6999, 0.5833, 0.6999, 0.625, 0.5, 0.5998, 0.5, 0.5998, 0.4641, 0.625, 0.4641, 0.5998, 0.4167, 0.625, 0.4167, 0.625, 0.4297, 0.5998, 0.4297, 0.5998, 0.5, 0.625, 0.5, 0.625, 0.7242, 0.3757, 0.7242, 0.625, 0.25, 0.5998, 0.25, 0.3757, 0.02581, 0.625, 0.02581, 0.8391, 0.7242, 0.8391, 0.5, 0.875, 0.5, 0.875, 0.7242, 0.7917, 0.7242, 0.7917, 0.5, 0.8047, 0.5, 0.8047, 0.7242, 0.125, 0.5, 0.1609, 0.5, 0.1609, 0.7242, 0.125, 0.7242, 0.1953, 0.5, 0.2083, 0.5, 0.2083, 0.7242, 0.1953, 0.7242, 0.2917, 0.5, 0.3047, 0.5, 0.3047, 0.7242, 0.2917, 0.7242, 0.3391, 0.5, 0.375, 0.5, 0.375, 0.7242, 0.3391, 0.7242, 0.2083, 0.5, 0.2917, 0.5, 0.2917, 0.7242, 0.2083, 0.7242, 0.6953, 0.7242, 0.6953, 0.5, 0.7083, 0.5, 0.7083, 0.7242, 0.625, 0.7242, 0.625, 0.5, 0.6609, 0.5, 0.6609, 0.7242, 0.7083, 0.7242, 0.7083, 0.5, 0.7917, 0.5, 0.7917, 0.7242, 0.625, 0.3333, 0.5998, 0.3333, 0.5998, 0.3203, 0.625, 0.3203, 0.5998, 0.25, 0.625, 0.25, 0.625, 0.2859, 0.5998, 0.2859, 0.5998, 0.3333, 0.625, 0.3333, 0.625, 0.4167, 0.5998, 0.4167, 0.5666, 0.2187, 0.5833, 0.2188, 0.5833, 0.05061, 0.5816, 0.05061, 0.4171, 0.05061, 0.5816, 0.6994, 0.5833, 0.6994, 0.5833, 0.5312, 0.5666, 0.5312, 0.4171, 0.6994, 0.4171, 0.05061, 0.5666, 0.2187, 0.5833, 0.2188, 0.5833, 0.05061, 0.5833, 0.5312, 0.5666, 0.5312, 0.4171, 0.6994, 0.5833, 0.6994])
me_plane.update()
me_cube_001 = bpy.data.meshes.new('Cube.001')
me_cube_001.from_pydata([(-1.0, -1.0, -1.0), (-1.0, -1.0, 1.0), (-1.0, 1.0, -1.0), (-1.0, 1.0, 1.0), (1.0, -1.0, -1.0), (1.0, -1.0, 1.0), (1.0, 1.0, -1.0), (1.0, 1.0, 1.0)], [], [(0, 1, 3, 2), (2, 3, 7, 6), (6, 7, 5, 4), (4, 5, 1, 0), (2, 6, 4, 0), (7, 3, 1, 5)])
_uv = me_cube_001.uv_layers.new(name='UVMap')
_uv.uv.foreach_set('vector', [0.375, 0.0, 0.625, 0.0, 0.625, 0.25, 0.375, 0.25, 0.375, 0.25, 0.625, 0.25, 0.625, 0.5, 0.375, 0.5, 0.375, 0.5, 0.625, 0.5, 0.625, 0.75, 0.375, 0.75, 0.375, 0.75, 0.625, 0.75, 0.625, 1.0, 0.375, 1.0, 0.125, 0.5, 0.375, 0.5, 0.375, 0.75, 0.125, 0.75, 0.625, 0.5, 0.875, 0.5, 0.875, 0.75, 0.625, 0.75])
me_cube_001.update()
me_circle = bpy.data.meshes.new('Circle')
me_circle.from_pydata([(-1.5, 14.5, 2.235e-07), (-1.5, 14.22, 2.829), (-1.5, 13.4, 5.549), (-1.5, 12.06, 8.056), (-1.5, 10.25, 10.25), (-1.5, 8.056, 12.06), (-1.5, 5.549, 13.4), (-1.5, 2.829, 14.22), (-1.5, -2.235e-08, 14.5), (-1.5, -2.829, 14.22), (-1.5, -5.549, 13.4), (-1.5, -8.056, 12.06), (-1.5, -10.25, 10.25), (-1.5, -12.06, 8.056), (-1.5, -13.4, 5.549), (-1.5, -14.22, 2.829), (-1.5, -14.5, 2.235e-07), (-1.5, -14.22, -2.829), (-1.5, -13.4, -5.549), (-1.5, -12.06, -8.056), (-1.5, -10.25, -10.25), (-1.5, -8.056, -12.06), (-1.5, -5.549, -13.4), (-1.5, -2.829, -14.22), (-1.5, -2.235e-08, -14.5), (-1.5, 2.829, -14.22), (-1.5, 5.549, -13.4), (-1.5, 8.056, -12.06), (-1.5, 10.25, -10.25), (-1.5, 12.06, -8.056), (-1.5, 13.4, -5.549), (-1.5, 14.22, -2.829), (-1.5, 14.22, 2.829), (-1.5, 14.5, 2.235e-07), (-1.5, 13.4, 5.549), (-1.5, 12.06, 8.056), (-1.5, 10.25, 10.25), (-1.5, 8.056, 12.06), (-1.5, 5.549, 13.4), (-1.5, 2.829, 14.22), (-1.5, -2.235e-08, 14.5), (-1.5, -2.829, 14.22), (-1.5, -5.549, 13.4), (-1.5, -8.056, 12.06), (-1.5, -10.25, 10.25), (-1.5, -12.06, 8.056), (-1.5, -13.4, 5.549), (-1.5, -14.22, 2.829), (-1.5, -14.5, 2.235e-07), (-1.5, -14.22, -2.829), (-1.5, -13.4, -5.549), (-1.5, -12.06, -8.056), (-1.5, -10.25, -10.25), (-1.5, -8.056, -12.06), (-1.5, -5.549, -13.4), (-1.5, -2.829, -14.22), (-1.5, -2.235e-08, -14.5), (-1.5, 2.829, -14.22), (-1.5, 5.549, -13.4), (-1.5, 8.056, -12.06), (-1.5, 10.25, -10.25), (-1.5, 12.06, -8.056), (-1.5, 13.4, -5.549), (-1.5, 14.22, -2.829), (-1.5, 14.22, 2.829), (-1.5, 14.5, 2.235e-07), (-1.5, 13.4, 5.549), (-1.5, 12.06, 8.056), (-1.5, 10.25, 10.25), (-1.5, 8.056, 12.06), (-1.5, 5.549, 13.4), (-1.5, 2.829, 14.22), (-1.5, -2.235e-08, 14.5), (-1.5, -2.829, 14.22), (-1.5, -5.549, 13.4), (-1.5, -8.056, 12.06), (-1.5, -10.25, 10.25), (-1.5, -12.06, 8.056), (-1.5, -13.4, 5.549), (-1.5, -14.22, 2.829), (-1.5, -14.5, 2.235e-07), (-1.5, -14.22, -2.829), (-1.5, -13.4, -5.549), (-1.5, -12.06, -8.056), (-1.5, -10.25, -10.25), (-1.5, -8.056, -12.06), (-1.5, -5.549, -13.4), (-1.5, -2.829, -14.22), (-1.5, -2.235e-08, -14.5), (-1.5, 2.829, -14.22), (-1.5, 5.549, -13.4), (-1.5, 8.056, -12.06), (-1.5, 10.25, -10.25), (-1.5, 12.06, -8.056), (-1.5, 13.4, -5.549), (-1.5, 14.22, -2.829), (4.5, 14.22, 2.829), (4.5, 14.5, 2.235e-07), (4.5, 13.4, 5.549), (4.5, 12.06, 8.056), (4.5, 10.25, 10.25), (4.5, 8.056, 12.06), (4.5, 5.549, 13.4), (4.5, 2.829, 14.22), (4.5, -2.235e-08, 14.5), (4.5, -2.829, 14.22), (4.5, -5.549, 13.4), (4.5, -8.056, 12.06), (4.5, -10.25, 10.25), (4.5, -12.06, 8.056), (4.5, -13.4, 5.549), (4.5, -14.22, 2.829), (4.5, -14.5, 2.235e-07), (4.5, -14.22, -2.829), (4.5, -13.4, -5.549), (4.5, -12.06, -8.056), (4.5, -10.25, -10.25), (4.5, -8.056, -12.06), (4.5, -5.549, -13.4), (4.5, -2.829, -14.22), (4.5, -2.235e-08, -14.5), (4.5, 2.829, -14.22), (4.5, 5.549, -13.4), (4.5, 8.056, -12.06), (4.5, 10.25, -10.25), (4.5, 12.06, -8.056), (4.5, 13.4, -5.549), (4.5, 14.22, -2.829)], [], [(0, 31, 30, 29, 28, 27, 26, 25, 24, 23, 22, 21, 20, 19, 18, 17, 16, 15, 14, 13, 12, 11, 10, 9, 8, 7, 6, 5, 4, 3, 2, 1), (35, 36, 68, 67), (15, 16, 48, 47), (2, 3, 35, 34), (29, 30, 62, 61), (16, 17, 49, 48), (3, 4, 36, 35), (30, 31, 63, 62), (17, 18, 50, 49), (4, 5, 37, 36), (31, 0, 33, 63), (18, 19, 51, 50), (5, 6, 38, 37), (19, 20, 52, 51), (6, 7, 39, 38), (20, 21, 53, 52), (7, 8, 40, 39), (21, 22, 54, 53), (8, 9, 41, 40), (22, 23, 55, 54), (9, 10, 42, 41), (23, 24, 56, 55), (10, 11, 43, 42), (24, 25, 57, 56), (11, 12, 44, 43), (25, 26, 58, 57), (12, 13, 45, 44), (26, 27, 59, 58), (13, 14, 46, 45), (0, 1, 32, 33), (27, 28, 60, 59), (14, 15, 47, 46), (1, 2, 34, 32), (28, 29, 61, 60), (70, 71, 103, 102), (62, 63, 95, 94), (49, 50, 82, 81), (36, 37, 69, 68), (63, 33, 65, 95), (50, 51, 83, 82), (37, 38, 70, 69), (51, 52, 84, 83), (38, 39, 71, 70), (52, 53, 85, 84), (39, 40, 72, 71), (53, 54, 86, 85), (40, 41, 73, 72), (54, 55, 87, 86), (41, 42, 74, 73), (55, 56, 88, 87), (42, 43, 75, 74), (56, 57, 89, 88), (43, 44, 76, 75), (57, 58, 90, 89), (44, 45, 77, 76), (58, 59, 91, 90), (45, 46, 78, 77), (33, 32, 64, 65), (59, 60, 92, 91), (46, 47, 79, 78), (32, 34, 66, 64), (60, 61, 93, 92), (47, 48, 80, 79), (34, 35, 67, 66), (61, 62, 94, 93), (48, 49, 81, 80), (97, 96, 98, 99, 100, 101, 102, 103, 104, 105, 106, 107, 108, 109, 110, 111, 112, 113, 114, 115, 116, 117, 118, 119, 120, 121, 122, 123, 124, 125, 126, 127), (84, 85, 117, 116), (71, 72, 104, 103), (85, 86, 118, 117), (72, 73, 105, 104), (86, 87, 119, 118), (73, 74, 106, 105), (87, 88, 120, 119), (74, 75, 107, 106), (88, 89, 121, 120), (75, 76, 108, 107), (89, 90, 122, 121), (76, 77, 109, 108), (90, 91, 123, 122), (77, 78, 110, 109), (65, 64, 96, 97), (91, 92, 124, 123), (78, 79, 111, 110), (64, 66, 98, 96), (92, 93, 125, 124), (79, 80, 112, 111), (66, 67, 99, 98), (93, 94, 126, 125), (80, 81, 113, 112), (67, 68, 100, 99), (94, 95, 127, 126), (81, 82, 114, 113), (68, 69, 101, 100), (95, 65, 97, 127), (82, 83, 115, 114), (69, 70, 102, 101), (83, 84, 116, 115)])
_uv = me_circle.uv_layers.new(name='UVMap')
_uv.uv.foreach_set('vector', [0.5, 1.0, 0.5975, 0.9904, 0.6913, 0.9619, 0.7778, 0.9157, 0.8536, 0.8536, 0.9157, 0.7778, 0.9619, 0.6913, 0.9904, 0.5975, 1.0, 0.5, 0.9904, 0.4025, 0.9619, 0.3087, 0.9157, 0.2222, 0.8536, 0.1464, 0.7778, 0.08427, 0.6913, 0.03806, 0.5975, 0.009607, 0.5, 0.0, 0.4025, 0.009607, 0.3087, 0.03806, 0.2222, 0.08427, 0.1464, 0.1464, 0.08427, 0.2222, 0.03806, 0.3087, 0.009607, 0.4025, 0.0, 0.5, 0.009607, 0.5975, 0.03806, 0.6913, 0.08427, 0.7778, 0.1464, 0.8536, 0.2222, 0.9157, 0.3087, 0.9619, 0.4025, 0.9904, 0.2222, 0.9157, 0.1464, 0.8536, 0.1464, 0.8536, 0.2222, 0.9157, 0.4025, 0.009607, 0.5, 0.0, 0.5, 0.0, 0.4025, 0.009607, 0.3087, 0.9619, 0.2222, 0.9157, 0.2222, 0.9157, 0.3087, 0.9619, 0.7778, 0.9157, 0.6913, 0.9619, 0.6913, 0.9619, 0.7778, 0.9157, 0.5, 0.0, 0.5975, 0.009607, 0.5975, 0.009607, 0.5, 0.0, 0.2222, 0.9157, 0.1464, 0.8536, 0.1464, 0.8536, 0.2222, 0.9157, 0.6913, 0.9619, 0.5975, 0.9904, 0.5975, 0.9904, 0.6913, 0.9619, 0.5975, 0.009607, 0.6913, 0.03806, 0.6913, 0.03806, 0.5975, 0.009607, 0.1464, 0.8536, 0.08427, 0.7778, 0.08427, 0.7778, 0.1464, 0.8536, 0.5975, 0.9904, 0.5, 1.0, 0.5, 1.0, 0.5975, 0.9904, 0.6913, 0.03806, 0.7778, 0.08427, 0.7778, 0.08427, 0.6913, 0.03806, 0.08427, 0.7778, 0.03806, 0.6913, 0.03806, 0.6913, 0.08427, 0.7778, 0.7778, 0.08427, 0.8536, 0.1464, 0.8536, 0.1464, 0.7778, 0.08427, 0.03806, 0.6913, 0.009607, 0.5975, 0.009607, 0.5975, 0.03806, 0.6913, 0.8536, 0.1464, 0.9157, 0.2222, 0.9157, 0.2222, 0.8536, 0.1464, 0.009607, 0.5975, 0.0, 0.5, 0.0, 0.5, 0.009607, 0.5975, 0.9157, 0.2222, 0.9619, 0.3087, 0.9619, 0.3087, 0.9157, 0.2222, 0.0, 0.5, 0.009607, 0.4025, 0.009607, 0.4025, 0.0, 0.5, 0.9619, 0.3087, 0.9904, 0.4025, 0.9904, 0.4025, 0.9619, 0.3087, 0.009607, 0.4025, 0.03806, 0.3087, 0.03806, 0.3087, 0.009607, 0.4025, 0.9904, 0.4025, 1.0, 0.5, 1.0, 0.5, 0.9904, 0.4025, 0.03806, 0.3087, 0.08427, 0.2222, 0.08427, 0.2222, 0.03806, 0.3087, 1.0, 0.5, 0.9904, 0.5975, 0.9904, 0.5975, 1.0, 0.5, 0.08427, 0.2222, 0.1464, 0.1464, 0.1464, 0.1464, 0.08427, 0.2222, 0.9904, 0.5975, 0.9619, 0.6913, 0.9619, 0.6913, 0.9904, 0.5975, 0.1464, 0.1464, 0.2222, 0.08427, 0.2222, 0.08427, 0.1464, 0.1464, 0.9619, 0.6913, 0.9157, 0.7778, 0.9157, 0.7778, 0.9619, 0.6913, 0.2222, 0.08427, 0.3087, 0.03806, 0.3087, 0.03806, 0.2222, 0.08427, 0.5, 1.0, 0.4025, 0.9904, 0.4025, 0.9904, 0.5, 1.0, 0.9157, 0.7778, 0.8536, 0.8536, 0.8536, 0.8536, 0.9157, 0.7778, 0.3087, 0.03806, 0.4025, 0.009607, 0.4025, 0.009607, 0.3087, 0.03806, 0.4025, 0.9904, 0.3087, 0.9619, 0.3087, 0.9619, 0.4025, 0.9904, 0.8536, 0.8536, 0.7778, 0.9157, 0.7778, 0.9157, 0.8536, 0.8536, 0.03806, 0.6913, 0.009607, 0.5975, 0.009607, 0.5975, 0.03806, 0.6913, 0.6913, 0.9619, 0.5975, 0.9904, 0.5975, 0.9904, 0.6913, 0.9619, 0.5975, 0.009607, 0.6913, 0.03806, 0.6913, 0.03806, 0.5975, 0.009607, 0.1464, 0.8536, 0.08427, 0.7778, 0.08427, 0.7778, 0.1464, 0.8536, 0.5975, 0.9904, 0.5, 1.0, 0.5, 1.0, 0.5975, 0.9904, 0.6913, 0.03806, 0.7778, 0.08427, 0.7778, 0.08427, 0.6913, 0.03806, 0.08427, 0.7778, 0.03806, 0.6913, 0.03806, 0.6913, 0.08427, 0.7778, 0.7778, 0.08427, 0.8536, 0.1464, 0.8536, 0.1464, 0.7778, 0.08427, 0.03806, 0.6913, 0.009607, 0.5975, 0.009607, 0.5975, 0.03806, 0.6913, 0.8536, 0.1464, 0.9157, 0.2222, 0.9157, 0.2222, 0.8536, 0.1464, 0.009607, 0.5975, 0.0, 0.5, 0.0, 0.5, 0.009607, 0.5975, 0.9157, 0.2222, 0.9619, 0.3087, 0.9619, 0.3087, 0.9157, 0.2222, 0.0, 0.5, 0.009607, 0.4025, 0.009607, 0.4025, 0.0, 0.5, 0.9619, 0.3087, 0.9904, 0.4025, 0.9904, 0.4025, 0.9619, 0.3087, 0.009607, 0.4025, 0.03806, 0.3087, 0.03806, 0.3087, 0.009607, 0.4025, 0.9904, 0.4025, 1.0, 0.5, 1.0, 0.5, 0.9904, 0.4025, 0.03806, 0.3087, 0.08427, 0.2222, 0.08427, 0.2222, 0.03806, 0.3087, 1.0, 0.5, 0.9904, 0.5975, 0.9904, 0.5975, 1.0, 0.5, 0.08427, 0.2222, 0.1464, 0.1464, 0.1464, 0.1464, 0.08427, 0.2222, 0.9904, 0.5975, 0.9619, 0.6913, 0.9619, 0.6913, 0.9904, 0.5975, 0.1464, 0.1464, 0.2222, 0.08427, 0.2222, 0.08427, 0.1464, 0.1464, 0.9619, 0.6913, 0.9157, 0.7778, 0.9157, 0.7778, 0.9619, 0.6913, 0.2222, 0.08427, 0.3087, 0.03806, 0.3087, 0.03806, 0.2222, 0.08427, 0.5, 1.0, 0.4025, 0.9904, 0.4025, 0.9904, 0.5, 1.0, 0.9157, 0.7778, 0.8536, 0.8536, 0.8536, 0.8536, 0.9157, 0.7778, 0.3087, 0.03806, 0.4025, 0.009607, 0.4025, 0.009607, 0.3087, 0.03806, 0.4025, 0.9904, 0.3087, 0.9619, 0.3087, 0.9619, 0.4025, 0.9904, 0.8536, 0.8536, 0.7778, 0.9157, 0.7778, 0.9157, 0.8536, 0.8536, 0.4025, 0.009607, 0.5, 0.0, 0.5, 0.0, 0.4025, 0.009607, 0.3087, 0.9619, 0.2222, 0.9157, 0.2222, 0.9157, 0.3087, 0.9619, 0.7778, 0.9157, 0.6913, 0.9619, 0.6913, 0.9619, 0.7778, 0.9157, 0.5, 0.0, 0.5975, 0.009607, 0.5975, 0.009607, 0.5, 0.0, 0.5, 1.0, 0.4025, 0.9904, 0.3087, 0.9619, 0.2222, 0.9157, 0.1464, 0.8536, 0.08427, 0.7778, 0.03806, 0.6913, 0.009607, 0.5975, 0.0, 0.5, 0.009607, 0.4025, 0.03806, 0.3087, 0.08427, 0.2222, 0.1464, 0.1464, 0.2222, 0.08427, 0.3087, 0.03806, 0.4025, 0.009607, 0.5, 0.0, 0.5975, 0.009607, 0.6913, 0.03806, 0.7778, 0.08427, 0.8536, 0.1464, 0.9157, 0.2222, 0.9619, 0.3087, 0.9904, 0.4025, 1.0, 0.5, 0.9904, 0.5975, 0.9619, 0.6913, 0.9157, 0.7778, 0.8536, 0.8536, 0.7778, 0.9157, 0.6913, 0.9619, 0.5975, 0.9904, 0.8536, 0.1464, 0.9157, 0.2222, 0.9157, 0.2222, 0.8536, 0.1464, 0.009607, 0.5975, 0.0, 0.5, 0.0, 0.5, 0.009607, 0.5975, 0.9157, 0.2222, 0.9619, 0.3087, 0.9619, 0.3087, 0.9157, 0.2222, 0.0, 0.5, 0.009607, 0.4025, 0.009607, 0.4025, 0.0, 0.5, 0.9619, 0.3087, 0.9904, 0.4025, 0.9904, 0.4025, 0.9619, 0.3087, 0.009607, 0.4025, 0.03806, 0.3087, 0.03806, 0.3087, 0.009607, 0.4025, 0.9904, 0.4025, 1.0, 0.5, 1.0, 0.5, 0.9904, 0.4025, 0.03806, 0.3087, 0.08427, 0.2222, 0.08427, 0.2222, 0.03806, 0.3087, 1.0, 0.5, 0.9904, 0.5975, 0.9904, 0.5975, 1.0, 0.5, 0.08427, 0.2222, 0.1464, 0.1464, 0.1464, 0.1464, 0.08427, 0.2222, 0.9904, 0.5975, 0.9619, 0.6913, 0.9619, 0.6913, 0.9904, 0.5975, 0.1464, 0.1464, 0.2222, 0.08427, 0.2222, 0.08427, 0.1464, 0.1464, 0.9619, 0.6913, 0.9157, 0.7778, 0.9157, 0.7778, 0.9619, 0.6913, 0.2222, 0.08427, 0.3087, 0.03806, 0.3087, 0.03806, 0.2222, 0.08427, 0.5, 1.0, 0.4025, 0.9904, 0.4025, 0.9904, 0.5, 1.0, 0.9157, 0.7778, 0.8536, 0.8536, 0.8536, 0.8536, 0.9157, 0.7778, 0.3087, 0.03806, 0.4025, 0.009607, 0.4025, 0.009607, 0.3087, 0.03806, 0.4025, 0.9904, 0.3087, 0.9619, 0.3087, 0.9619, 0.4025, 0.9904, 0.8536, 0.8536, 0.7778, 0.9157, 0.7778, 0.9157, 0.8536, 0.8536, 0.4025, 0.009607, 0.5, 0.0, 0.5, 0.0, 0.4025, 0.009607, 0.3087, 0.9619, 0.2222, 0.9157, 0.2222, 0.9157, 0.3087, 0.9619, 0.7778, 0.9157, 0.6913, 0.9619, 0.6913, 0.9619, 0.7778, 0.9157, 0.5, 0.0, 0.5975, 0.009607, 0.5975, 0.009607, 0.5, 0.0, 0.2222, 0.9157, 0.1464, 0.8536, 0.1464, 0.8536, 0.2222, 0.9157, 0.6913, 0.9619, 0.5975, 0.9904, 0.5975, 0.9904, 0.6913, 0.9619, 0.5975, 0.009607, 0.6913, 0.03806, 0.6913, 0.03806, 0.5975, 0.009607, 0.1464, 0.8536, 0.08427, 0.7778, 0.08427, 0.7778, 0.1464, 0.8536, 0.5975, 0.9904, 0.5, 1.0, 0.5, 1.0, 0.5975, 0.9904, 0.6913, 0.03806, 0.7778, 0.08427, 0.7778, 0.08427, 0.6913, 0.03806, 0.08427, 0.7778, 0.03806, 0.6913, 0.03806, 0.6913, 0.08427, 0.7778, 0.7778, 0.08427, 0.8536, 0.1464, 0.8536, 0.1464, 0.7778, 0.08427])
me_circle.update()
me_circle_001 = bpy.data.meshes.new('Circle.001')
me_circle_001.from_pydata([(-1.5, 14.5, 2.235e-07), (-1.5, 14.22, 2.829), (-1.5, 13.4, 5.549), (-1.5, 12.06, 8.056), (-1.5, 10.25, 10.25), (-1.5, 8.056, 12.06), (-1.5, 5.549, 13.4), (-1.5, 2.829, 14.22), (-1.5, -2.235e-08, 14.5), (-1.5, -2.829, 14.22), (-1.5, -5.549, 13.4), (-1.5, -8.056, 12.06), (-1.5, -10.25, 10.25), (-1.5, -12.06, 8.056), (-1.5, -13.4, 5.549), (-1.5, -14.22, 2.829), (-1.5, -14.5, 2.235e-07), (-1.5, -14.22, -2.829), (-1.5, -13.4, -5.549), (-1.5, -12.06, -8.056), (-1.5, -10.25, -10.25), (-1.5, -8.056, -12.06), (-1.5, -5.549, -13.4), (-1.5, -2.829, -14.22), (-1.5, -2.235e-08, -14.5), (-1.5, 2.829, -14.22), (-1.5, 5.549, -13.4), (-1.5, 8.056, -12.06), (-1.5, 10.25, -10.25), (-1.5, 12.06, -8.056), (-1.5, 13.4, -5.549), (-1.5, 14.22, -2.829), (-1.5, 14.22, 2.829), (-1.5, 14.5, 2.235e-07), (-1.5, 13.4, 5.549), (-1.5, 12.06, 8.056), (-1.5, 10.25, 10.25), (-1.5, 8.056, 12.06), (-1.5, 5.549, 13.4), (-1.5, 2.829, 14.22), (-1.5, -2.235e-08, 14.5), (-1.5, -2.829, 14.22), (-1.5, -5.549, 13.4), (-1.5, -8.056, 12.06), (-1.5, -10.25, 10.25), (-1.5, -12.06, 8.056), (-1.5, -13.4, 5.549), (-1.5, -14.22, 2.829), (-1.5, -14.5, 2.235e-07), (-1.5, -14.22, -2.829), (-1.5, -13.4, -5.549), (-1.5, -12.06, -8.056), (-1.5, -10.25, -10.25), (-1.5, -8.056, -12.06), (-1.5, -5.549, -13.4), (-1.5, -2.829, -14.22), (-1.5, -2.235e-08, -14.5), (-1.5, 2.829, -14.22), (-1.5, 5.549, -13.4), (-1.5, 8.056, -12.06), (-1.5, 10.25, -10.25), (-1.5, 12.06, -8.056), (-1.5, 13.4, -5.549), (-1.5, 14.22, -2.829), (-1.5, 14.22, 2.829), (-1.5, 14.5, 2.235e-07), (-1.5, 13.4, 5.549), (-1.5, 12.06, 8.056), (-1.5, 10.25, 10.25), (-1.5, 8.056, 12.06), (-1.5, 5.549, 13.4), (-1.5, 2.829, 14.22), (-1.5, -2.235e-08, 14.5), (-1.5, -2.829, 14.22), (-1.5, -5.549, 13.4), (-1.5, -8.056, 12.06), (-1.5, -10.25, 10.25), (-1.5, -12.06, 8.056), (-1.5, -13.4, 5.549), (-1.5, -14.22, 2.829), (-1.5, -14.5, 2.235e-07), (-1.5, -14.22, -2.829), (-1.5, -13.4, -5.549), (-1.5, -12.06, -8.056), (-1.5, -10.25, -10.25), (-1.5, -8.056, -12.06), (-1.5, -5.549, -13.4), (-1.5, -2.829, -14.22), (-1.5, -2.235e-08, -14.5), (-1.5, 2.829, -14.22), (-1.5, 5.549, -13.4), (-1.5, 8.056, -12.06), (-1.5, 10.25, -10.25), (-1.5, 12.06, -8.056), (-1.5, 13.4, -5.549), (-1.5, 14.22, -2.829), (4.5, 14.22, 2.829), (4.5, 14.5, 2.235e-07), (4.5, 13.4, 5.549), (4.5, 12.06, 8.056), (4.5, 10.25, 10.25), (4.5, 8.056, 12.06), (4.5, 5.549, 13.4), (4.5, 2.829, 14.22), (4.5, -2.235e-08, 14.5), (4.5, -2.829, 14.22), (4.5, -5.549, 13.4), (4.5, -8.056, 12.06), (4.5, -10.25, 10.25), (4.5, -12.06, 8.056), (4.5, -13.4, 5.549), (4.5, -14.22, 2.829), (4.5, -14.5, 2.235e-07), (4.5, -14.22, -2.829), (4.5, -13.4, -5.549), (4.5, -12.06, -8.056), (4.5, -10.25, -10.25), (4.5, -8.056, -12.06), (4.5, -5.549, -13.4), (4.5, -2.829, -14.22), (4.5, -2.235e-08, -14.5), (4.5, 2.829, -14.22), (4.5, 5.549, -13.4), (4.5, 8.056, -12.06), (4.5, 10.25, -10.25), (4.5, 12.06, -8.056), (4.5, 13.4, -5.549), (4.5, 14.22, -2.829)], [], [(0, 31, 30, 29, 28, 27, 26, 25, 24, 23, 22, 21, 20, 19, 18, 17, 16, 15, 14, 13, 12, 11, 10, 9, 8, 7, 6, 5, 4, 3, 2, 1), (35, 36, 68, 67), (15, 16, 48, 47), (2, 3, 35, 34), (29, 30, 62, 61), (16, 17, 49, 48), (3, 4, 36, 35), (30, 31, 63, 62), (17, 18, 50, 49), (4, 5, 37, 36), (31, 0, 33, 63), (18, 19, 51, 50), (5, 6, 38, 37), (19, 20, 52, 51), (6, 7, 39, 38), (20, 21, 53, 52), (7, 8, 40, 39), (21, 22, 54, 53), (8, 9, 41, 40), (22, 23, 55, 54), (9, 10, 42, 41), (23, 24, 56, 55), (10, 11, 43, 42), (24, 25, 57, 56), (11, 12, 44, 43), (25, 26, 58, 57), (12, 13, 45, 44), (26, 27, 59, 58), (13, 14, 46, 45), (0, 1, 32, 33), (27, 28, 60, 59), (14, 15, 47, 46), (1, 2, 34, 32), (28, 29, 61, 60), (70, 71, 103, 102), (62, 63, 95, 94), (49, 50, 82, 81), (36, 37, 69, 68), (63, 33, 65, 95), (50, 51, 83, 82), (37, 38, 70, 69), (51, 52, 84, 83), (38, 39, 71, 70), (52, 53, 85, 84), (39, 40, 72, 71), (53, 54, 86, 85), (40, 41, 73, 72), (54, 55, 87, 86), (41, 42, 74, 73), (55, 56, 88, 87), (42, 43, 75, 74), (56, 57, 89, 88), (43, 44, 76, 75), (57, 58, 90, 89), (44, 45, 77, 76), (58, 59, 91, 90), (45, 46, 78, 77), (33, 32, 64, 65), (59, 60, 92, 91), (46, 47, 79, 78), (32, 34, 66, 64), (60, 61, 93, 92), (47, 48, 80, 79), (34, 35, 67, 66), (61, 62, 94, 93), (48, 49, 81, 80), (97, 96, 98, 99, 100, 101, 102, 103, 104, 105, 106, 107, 108, 109, 110, 111, 112, 113, 114, 115, 116, 117, 118, 119, 120, 121, 122, 123, 124, 125, 126, 127), (84, 85, 117, 116), (71, 72, 104, 103), (85, 86, 118, 117), (72, 73, 105, 104), (86, 87, 119, 118), (73, 74, 106, 105), (87, 88, 120, 119), (74, 75, 107, 106), (88, 89, 121, 120), (75, 76, 108, 107), (89, 90, 122, 121), (76, 77, 109, 108), (90, 91, 123, 122), (77, 78, 110, 109), (65, 64, 96, 97), (91, 92, 124, 123), (78, 79, 111, 110), (64, 66, 98, 96), (92, 93, 125, 124), (79, 80, 112, 111), (66, 67, 99, 98), (93, 94, 126, 125), (80, 81, 113, 112), (67, 68, 100, 99), (94, 95, 127, 126), (81, 82, 114, 113), (68, 69, 101, 100), (95, 65, 97, 127), (82, 83, 115, 114), (69, 70, 102, 101), (83, 84, 116, 115)])
_uv = me_circle_001.uv_layers.new(name='UVMap')
_uv.uv.foreach_set('vector', [0.5, 1.0, 0.5975, 0.9904, 0.6913, 0.9619, 0.7778, 0.9157, 0.8536, 0.8536, 0.9157, 0.7778, 0.9619, 0.6913, 0.9904, 0.5975, 1.0, 0.5, 0.9904, 0.4025, 0.9619, 0.3087, 0.9157, 0.2222, 0.8536, 0.1464, 0.7778, 0.08427, 0.6913, 0.03806, 0.5975, 0.009607, 0.5, 0.0, 0.4025, 0.009607, 0.3087, 0.03806, 0.2222, 0.08427, 0.1464, 0.1464, 0.08427, 0.2222, 0.03806, 0.3087, 0.009607, 0.4025, 0.0, 0.5, 0.009607, 0.5975, 0.03806, 0.6913, 0.08427, 0.7778, 0.1464, 0.8536, 0.2222, 0.9157, 0.3087, 0.9619, 0.4025, 0.9904, 0.2222, 0.9157, 0.1464, 0.8536, 0.1464, 0.8536, 0.2222, 0.9157, 0.4025, 0.009607, 0.5, 0.0, 0.5, 0.0, 0.4025, 0.009607, 0.3087, 0.9619, 0.2222, 0.9157, 0.2222, 0.9157, 0.3087, 0.9619, 0.7778, 0.9157, 0.6913, 0.9619, 0.6913, 0.9619, 0.7778, 0.9157, 0.5, 0.0, 0.5975, 0.009607, 0.5975, 0.009607, 0.5, 0.0, 0.2222, 0.9157, 0.1464, 0.8536, 0.1464, 0.8536, 0.2222, 0.9157, 0.6913, 0.9619, 0.5975, 0.9904, 0.5975, 0.9904, 0.6913, 0.9619, 0.5975, 0.009607, 0.6913, 0.03806, 0.6913, 0.03806, 0.5975, 0.009607, 0.1464, 0.8536, 0.08427, 0.7778, 0.08427, 0.7778, 0.1464, 0.8536, 0.5975, 0.9904, 0.5, 1.0, 0.5, 1.0, 0.5975, 0.9904, 0.6913, 0.03806, 0.7778, 0.08427, 0.7778, 0.08427, 0.6913, 0.03806, 0.08427, 0.7778, 0.03806, 0.6913, 0.03806, 0.6913, 0.08427, 0.7778, 0.7778, 0.08427, 0.8536, 0.1464, 0.8536, 0.1464, 0.7778, 0.08427, 0.03806, 0.6913, 0.009607, 0.5975, 0.009607, 0.5975, 0.03806, 0.6913, 0.8536, 0.1464, 0.9157, 0.2222, 0.9157, 0.2222, 0.8536, 0.1464, 0.009607, 0.5975, 0.0, 0.5, 0.0, 0.5, 0.009607, 0.5975, 0.9157, 0.2222, 0.9619, 0.3087, 0.9619, 0.3087, 0.9157, 0.2222, 0.0, 0.5, 0.009607, 0.4025, 0.009607, 0.4025, 0.0, 0.5, 0.9619, 0.3087, 0.9904, 0.4025, 0.9904, 0.4025, 0.9619, 0.3087, 0.009607, 0.4025, 0.03806, 0.3087, 0.03806, 0.3087, 0.009607, 0.4025, 0.9904, 0.4025, 1.0, 0.5, 1.0, 0.5, 0.9904, 0.4025, 0.03806, 0.3087, 0.08427, 0.2222, 0.08427, 0.2222, 0.03806, 0.3087, 1.0, 0.5, 0.9904, 0.5975, 0.9904, 0.5975, 1.0, 0.5, 0.08427, 0.2222, 0.1464, 0.1464, 0.1464, 0.1464, 0.08427, 0.2222, 0.9904, 0.5975, 0.9619, 0.6913, 0.9619, 0.6913, 0.9904, 0.5975, 0.1464, 0.1464, 0.2222, 0.08427, 0.2222, 0.08427, 0.1464, 0.1464, 0.9619, 0.6913, 0.9157, 0.7778, 0.9157, 0.7778, 0.9619, 0.6913, 0.2222, 0.08427, 0.3087, 0.03806, 0.3087, 0.03806, 0.2222, 0.08427, 0.5, 1.0, 0.4025, 0.9904, 0.4025, 0.9904, 0.5, 1.0, 0.9157, 0.7778, 0.8536, 0.8536, 0.8536, 0.8536, 0.9157, 0.7778, 0.3087, 0.03806, 0.4025, 0.009607, 0.4025, 0.009607, 0.3087, 0.03806, 0.4025, 0.9904, 0.3087, 0.9619, 0.3087, 0.9619, 0.4025, 0.9904, 0.8536, 0.8536, 0.7778, 0.9157, 0.7778, 0.9157, 0.8536, 0.8536, 0.03806, 0.6913, 0.009607, 0.5975, 0.009607, 0.5975, 0.03806, 0.6913, 0.6913, 0.9619, 0.5975, 0.9904, 0.5975, 0.9904, 0.6913, 0.9619, 0.5975, 0.009607, 0.6913, 0.03806, 0.6913, 0.03806, 0.5975, 0.009607, 0.1464, 0.8536, 0.08427, 0.7778, 0.08427, 0.7778, 0.1464, 0.8536, 0.5975, 0.9904, 0.5, 1.0, 0.5, 1.0, 0.5975, 0.9904, 0.6913, 0.03806, 0.7778, 0.08427, 0.7778, 0.08427, 0.6913, 0.03806, 0.08427, 0.7778, 0.03806, 0.6913, 0.03806, 0.6913, 0.08427, 0.7778, 0.7778, 0.08427, 0.8536, 0.1464, 0.8536, 0.1464, 0.7778, 0.08427, 0.03806, 0.6913, 0.009607, 0.5975, 0.009607, 0.5975, 0.03806, 0.6913, 0.8536, 0.1464, 0.9157, 0.2222, 0.9157, 0.2222, 0.8536, 0.1464, 0.009607, 0.5975, 0.0, 0.5, 0.0, 0.5, 0.009607, 0.5975, 0.9157, 0.2222, 0.9619, 0.3087, 0.9619, 0.3087, 0.9157, 0.2222, 0.0, 0.5, 0.009607, 0.4025, 0.009607, 0.4025, 0.0, 0.5, 0.9619, 0.3087, 0.9904, 0.4025, 0.9904, 0.4025, 0.9619, 0.3087, 0.009607, 0.4025, 0.03806, 0.3087, 0.03806, 0.3087, 0.009607, 0.4025, 0.9904, 0.4025, 1.0, 0.5, 1.0, 0.5, 0.9904, 0.4025, 0.03806, 0.3087, 0.08427, 0.2222, 0.08427, 0.2222, 0.03806, 0.3087, 1.0, 0.5, 0.9904, 0.5975, 0.9904, 0.5975, 1.0, 0.5, 0.08427, 0.2222, 0.1464, 0.1464, 0.1464, 0.1464, 0.08427, 0.2222, 0.9904, 0.5975, 0.9619, 0.6913, 0.9619, 0.6913, 0.9904, 0.5975, 0.1464, 0.1464, 0.2222, 0.08427, 0.2222, 0.08427, 0.1464, 0.1464, 0.9619, 0.6913, 0.9157, 0.7778, 0.9157, 0.7778, 0.9619, 0.6913, 0.2222, 0.08427, 0.3087, 0.03806, 0.3087, 0.03806, 0.2222, 0.08427, 0.5, 1.0, 0.4025, 0.9904, 0.4025, 0.9904, 0.5, 1.0, 0.9157, 0.7778, 0.8536, 0.8536, 0.8536, 0.8536, 0.9157, 0.7778, 0.3087, 0.03806, 0.4025, 0.009607, 0.4025, 0.009607, 0.3087, 0.03806, 0.4025, 0.9904, 0.3087, 0.9619, 0.3087, 0.9619, 0.4025, 0.9904, 0.8536, 0.8536, 0.7778, 0.9157, 0.7778, 0.9157, 0.8536, 0.8536, 0.4025, 0.009607, 0.5, 0.0, 0.5, 0.0, 0.4025, 0.009607, 0.3087, 0.9619, 0.2222, 0.9157, 0.2222, 0.9157, 0.3087, 0.9619, 0.7778, 0.9157, 0.6913, 0.9619, 0.6913, 0.9619, 0.7778, 0.9157, 0.5, 0.0, 0.5975, 0.009607, 0.5975, 0.009607, 0.5, 0.0, 0.5, 1.0, 0.4025, 0.9904, 0.3087, 0.9619, 0.2222, 0.9157, 0.1464, 0.8536, 0.08427, 0.7778, 0.03806, 0.6913, 0.009607, 0.5975, 0.0, 0.5, 0.009607, 0.4025, 0.03806, 0.3087, 0.08427, 0.2222, 0.1464, 0.1464, 0.2222, 0.08427, 0.3087, 0.03806, 0.4025, 0.009607, 0.5, 0.0, 0.5975, 0.009607, 0.6913, 0.03806, 0.7778, 0.08427, 0.8536, 0.1464, 0.9157, 0.2222, 0.9619, 0.3087, 0.9904, 0.4025, 1.0, 0.5, 0.9904, 0.5975, 0.9619, 0.6913, 0.9157, 0.7778, 0.8536, 0.8536, 0.7778, 0.9157, 0.6913, 0.9619, 0.5975, 0.9904, 0.8536, 0.1464, 0.9157, 0.2222, 0.9157, 0.2222, 0.8536, 0.1464, 0.009607, 0.5975, 0.0, 0.5, 0.0, 0.5, 0.009607, 0.5975, 0.9157, 0.2222, 0.9619, 0.3087, 0.9619, 0.3087, 0.9157, 0.2222, 0.0, 0.5, 0.009607, 0.4025, 0.009607, 0.4025, 0.0, 0.5, 0.9619, 0.3087, 0.9904, 0.4025, 0.9904, 0.4025, 0.9619, 0.3087, 0.009607, 0.4025, 0.03806, 0.3087, 0.03806, 0.3087, 0.009607, 0.4025, 0.9904, 0.4025, 1.0, 0.5, 1.0, 0.5, 0.9904, 0.4025, 0.03806, 0.3087, 0.08427, 0.2222, 0.08427, 0.2222, 0.03806, 0.3087, 1.0, 0.5, 0.9904, 0.5975, 0.9904, 0.5975, 1.0, 0.5, 0.08427, 0.2222, 0.1464, 0.1464, 0.1464, 0.1464, 0.08427, 0.2222, 0.9904, 0.5975, 0.9619, 0.6913, 0.9619, 0.6913, 0.9904, 0.5975, 0.1464, 0.1464, 0.2222, 0.08427, 0.2222, 0.08427, 0.1464, 0.1464, 0.9619, 0.6913, 0.9157, 0.7778, 0.9157, 0.7778, 0.9619, 0.6913, 0.2222, 0.08427, 0.3087, 0.03806, 0.3087, 0.03806, 0.2222, 0.08427, 0.5, 1.0, 0.4025, 0.9904, 0.4025, 0.9904, 0.5, 1.0, 0.9157, 0.7778, 0.8536, 0.8536, 0.8536, 0.8536, 0.9157, 0.7778, 0.3087, 0.03806, 0.4025, 0.009607, 0.4025, 0.009607, 0.3087, 0.03806, 0.4025, 0.9904, 0.3087, 0.9619, 0.3087, 0.9619, 0.4025, 0.9904, 0.8536, 0.8536, 0.7778, 0.9157, 0.7778, 0.9157, 0.8536, 0.8536, 0.4025, 0.009607, 0.5, 0.0, 0.5, 0.0, 0.4025, 0.009607, 0.3087, 0.9619, 0.2222, 0.9157, 0.2222, 0.9157, 0.3087, 0.9619, 0.7778, 0.9157, 0.6913, 0.9619, 0.6913, 0.9619, 0.7778, 0.9157, 0.5, 0.0, 0.5975, 0.009607, 0.5975, 0.009607, 0.5, 0.0, 0.2222, 0.9157, 0.1464, 0.8536, 0.1464, 0.8536, 0.2222, 0.9157, 0.6913, 0.9619, 0.5975, 0.9904, 0.5975, 0.9904, 0.6913, 0.9619, 0.5975, 0.009607, 0.6913, 0.03806, 0.6913, 0.03806, 0.5975, 0.009607, 0.1464, 0.8536, 0.08427, 0.7778, 0.08427, 0.7778, 0.1464, 0.8536, 0.5975, 0.9904, 0.5, 1.0, 0.5, 1.0, 0.5975, 0.9904, 0.6913, 0.03806, 0.7778, 0.08427, 0.7778, 0.08427, 0.6913, 0.03806, 0.08427, 0.7778, 0.03806, 0.6913, 0.03806, 0.6913, 0.08427, 0.7778, 0.7778, 0.08427, 0.8536, 0.1464, 0.8536, 0.1464, 0.7778, 0.08427])
me_circle_001.update()
me_cube_002 = bpy.data.meshes.new('Cube.002')
me_cube_002.from_pydata([(-1.0, -1.0, -1.0), (-1.0, -1.0, 1.0), (-1.0, 1.0, 1.0), (1.0, -1.0, -1.0), (1.0, -1.0, 1.0), (1.0, 1.0, 1.0), (-1.0, 1.0, 0.7988), (-1.0, -0.7988, -1.0), (1.0, -0.7988, -1.0), (1.0, 1.0, 0.7988), (-0.3333, 1.0, 1.0), (0.3333, 1.0, 1.0), (-0.3333, -1.0, -1.0), (0.3333, -1.0, -1.0), (0.3333, -1.0, 1.0), (-0.3333, -1.0, 1.0), (0.3333, -0.7988, -1.0), (-0.3333, -0.7988, -1.0), (-0.3333, 1.0, 0.7988), (0.3333, 1.0, 0.7988), (-0.7125, -1.0, 1.0), (-0.4375, -1.0, 1.0), (-0.4375, -1.0, -1.0), (-0.7125, -1.0, -1.0), (-0.4375, 1.0, 1.0), (-0.7125, 1.0, 1.0), (-0.4375, -0.7988, -1.0), (-0.7125, -0.7988, -1.0), (-0.7125, 1.0, 0.7988), (-0.4375, 1.0, 0.7988), (0.7125, 1.0, 1.0), (0.4375, 1.0, 1.0), (0.4375, 1.0, 0.7988), (0.7125, 1.0, 0.7988), (0.4375, -0.7988, -1.0), (0.7125, -0.7988, -1.0), (0.4375, -1.0, -1.0), (0.7125, -1.0, -1.0), (0.4375, -1.0, 1.0), (0.7125, -1.0, 1.0), (1.0, 50.03, -1.0), (1.0, 50.03, 1.0), (1.0, 48.03, 1.0), (-1.0, 50.03, -1.0), (-1.0, 50.03, 1.0), (-1.0, 48.03, 1.0), (1.0, 48.03, 0.7988), (1.0, 49.83, -1.0), (-1.0, 49.83, -1.0), (-1.0, 48.03, 0.7988), (0.3333, 48.03, 1.0), (-0.3333, 48.03, 1.0), (0.3333, 50.03, -1.0), (-0.3333, 50.03, -1.0), (-0.3333, 50.03, 1.0), (0.3333, 50.03, 1.0), (-0.3333, 49.83, -1.0), (0.3333, 49.83, -1.0), (0.3333, 48.03, 0.7988), (-0.3333, 48.03, 0.7988), (0.7125, 50.03, 1.0), (0.4375, 50.03, 1.0), (0.4375, 50.03, -1.0), (0.7125, 50.03, -1.0), (0.4375, 48.03, 1.0), (0.7125, 48.03, 1.0), (0.4375, 49.83, -1.0), (0.7125, 49.83, -1.0), (0.7125, 48.03, 0.7988), (0.4375, 48.03, 0.7988), (-0.7125, 48.03, 1.0), (-0.4375, 48.03, 1.0), (-0.4375, 48.03, 0.7988), (-0.7125, 48.03, 0.7988), (-0.4375, 49.83, -1.0), (-0.7125, 49.83, -1.0), (-0.4375, 50.03, -1.0), (-0.7125, 50.03, -1.0), (-0.4375, 50.03, 1.0), (-0.7125, 50.03, 1.0)], [], [(5, 9, 33, 30), (19, 11, 31, 32), (8, 9, 5, 4, 3), (1, 0, 23, 20), (12, 15, 21, 22), (6, 7, 0, 1, 2), (2, 1, 20, 25), (15, 10, 24, 21), (7, 6, 28, 27), (29, 18, 17, 26), (35, 8, 3, 37), (36, 13, 16, 34), (26, 17, 12, 22), (23, 0, 7, 27), (17, 16, 13, 12), (16, 19, 32, 34), (33, 9, 8, 35), (16, 17, 18, 19), (11, 14, 38, 31), (4, 5, 30, 39), (11, 10, 15, 14), (14, 13, 36, 38), (3, 4, 39, 37), (13, 14, 15, 12), (10, 18, 29, 24), (6, 2, 25, 28), (18, 10, 11, 19), (25, 20, 23, 27, 28), (24, 29, 26, 22, 21), (36, 34, 32, 31, 38), (33, 35, 37, 39, 30), (45, 49, 73, 70), (59, 51, 71, 72), (48, 49, 45, 44, 43), (41, 40, 63, 60), (52, 55, 61, 62), (46, 47, 40, 41, 42), (42, 41, 60, 65), (55, 50, 64, 61), (47, 46, 68, 67), (69, 58, 57, 66), (75, 48, 43, 77), (76, 53, 56, 74), (66, 57, 52, 62), (63, 40, 47, 67), (57, 56, 53, 52), (56, 59, 72, 74), (73, 49, 48, 75), (56, 57, 58, 59), (51, 54, 78, 71), (44, 45, 70, 79), (51, 50, 55, 54), (54, 53, 76, 78), (43, 44, 79, 77), (53, 54, 55, 52), (50, 58, 69, 64), (46, 42, 65, 68), (58, 50, 51, 59), (65, 60, 63, 67, 68), (64, 69, 66, 62, 61), (76, 74, 72, 71, 78), (73, 75, 77, 79, 70)])
_uv = me_cube_002.uv_layers.new(name='UVMap')
_uv.uv.foreach_set('vector', [0.625, 0.5, 0.5998, 0.5, 0.5998, 0.4641, 0.625, 0.4641, 0.5998, 0.4167, 0.625, 0.4167, 0.625, 0.4297, 0.5998, 0.4297, 0.375, 0.7248, 0.5998, 0.5, 0.625, 0.5, 0.625, 0.75, 0.375, 0.75, 0.625, 1.0, 0.375, 1.0, 0.375, 0.9641, 0.625, 0.9641, 0.375, 0.9167, 0.625, 0.9167, 0.625, 0.9297, 0.375, 0.9297, 0.5998, 0.25, 0.375, 0.02515, 0.375, 0.0, 0.625, 0.0, 0.625, 0.25, 0.875, 0.5, 0.875, 0.75, 0.8391, 0.75, 0.8391, 0.5, 0.7917, 0.75, 0.7917, 0.5, 0.8047, 0.5, 0.8047, 0.75, 0.125, 0.7248, 0.125, 0.5, 0.1609, 0.5, 0.1609, 0.7248, 0.1953, 0.5, 0.2083, 0.5, 0.2083, 0.7248, 0.1953, 0.7248, 0.3391, 0.7248, 0.375, 0.7248, 0.375, 0.75, 0.3391, 0.75, 0.3047, 0.75, 0.2917, 0.75, 0.2917, 0.7248, 0.3047, 0.7248, 0.1953, 0.7248, 0.2083, 0.7248, 0.2083, 0.75, 0.1953, 0.75, 0.1609, 0.75, 0.125, 0.75, 0.125, 0.7248, 0.1609, 0.7248, 0.2083, 0.7248, 0.2917, 0.7248, 0.2917, 0.75, 0.2083, 0.75, 0.2917, 0.7248, 0.2917, 0.5, 0.3047, 0.5, 0.3047, 0.7248, 0.3391, 0.5, 0.375, 0.5, 0.375, 0.7248, 0.3391, 0.7248, 0.2917, 0.7248, 0.2083, 0.7248, 0.2083, 0.5, 0.2917, 0.5, 0.7083, 0.5, 0.7083, 0.75, 0.6953, 0.75, 0.6953, 0.5, 0.625, 0.75, 0.625, 0.5, 0.6609, 0.5, 0.6609, 0.75, 0.7083, 0.5, 0.7917, 0.5, 0.7917, 0.75, 0.7083, 0.75, 0.625, 0.8333, 0.375, 0.8333, 0.375, 0.8203, 0.625, 0.8203, 0.375, 0.75, 0.625, 0.75, 0.625, 0.7859, 0.375, 0.7859, 0.375, 0.8333, 0.625, 0.8333, 0.625, 0.9167, 0.375, 0.9167, 0.625, 0.3333, 0.5998, 0.3333, 0.5998, 0.3203, 0.625, 0.3203, 0.5998, 0.25, 0.625, 0.25, 0.625, 0.2859, 0.5998, 0.2859, 0.5998, 0.3333, 0.625, 0.3333, 0.625, 0.4167, 0.5998, 0.4167, 0.5833, 0.2188, 0.5833, 0.03125, 0.4167, 0.03125, 0.4167, 0.05011, 0.5666, 0.2187, 0.5833, 0.5312, 0.5666, 0.5312, 0.4167, 0.6999, 0.4167, 0.7188, 0.5833, 0.7188, 0.4167, 0.03125, 0.4167, 0.05011, 0.5666, 0.2187, 0.5833, 0.2188, 0.5833, 0.03125, 0.5666, 0.5312, 0.4167, 0.6999, 0.4167, 0.7188, 0.5833, 0.7188, 0.5833, 0.5312, 0.625, 0.5, 0.5998, 0.5, 0.5998, 0.4641, 0.625, 0.4641, 0.5998, 0.4167, 0.625, 0.4167, 0.625, 0.4297, 0.5998, 0.4297, 0.375, 0.7248, 0.5998, 0.5, 0.625, 0.5, 0.625, 0.75, 0.375, 0.75, 0.625, 1.0, 0.375, 1.0, 0.375, 0.9641, 0.625, 0.9641, 0.375, 0.9167, 0.625, 0.9167, 0.625, 0.9297, 0.375, 0.9297, 0.5998, 0.25, 0.375, 0.02515, 0.375, 0.0, 0.625, 0.0, 0.625, 0.25, 0.875, 0.5, 0.875, 0.75, 0.8391, 0.75, 0.8391, 0.5, 0.7917, 0.75, 0.7917, 0.5, 0.8047, 0.5, 0.8047, 0.75, 0.125, 0.7248, 0.125, 0.5, 0.1609, 0.5, 0.1609, 0.7248, 0.1953, 0.5, 0.2083, 0.5, 0.2083, 0.7248, 0.1953, 0.7248, 0.3391, 0.7248, 0.375, 0.7248, 0.375, 0.75, 0.3391, 0.75, 0.3047, 0.75, 0.2917, 0.75, 0.2917, 0.7248, 0.3047, 0.7248, 0.1953, 0.7248, 0.2083, 0.7248, 0.2083, 0.75, 0.1953, 0.75, 0.1609, 0.75, 0.125, 0.75, 0.125, 0.7248, 0.1609, 0.7248, 0.2083, 0.7248, 0.2917, 0.7248, 0.2917, 0.75, 0.2083, 0.75, 0.2917, 0.7248, 0.2917, 0.5, 0.3047, 0.5, 0.3047, 0.7248, 0.3391, 0.5, 0.375, 0.5, 0.375, 0.7248, 0.3391, 0.7248, 0.2917, 0.7248, 0.2083, 0.7248, 0.2083, 0.5, 0.2917, 0.5, 0.7083, 0.5, 0.7083, 0.75, 0.6953, 0.75, 0.6953, 0.5, 0.625, 0.75, 0.625, 0.5, 0.6609, 0.5, 0.6609, 0.75, 0.7083, 0.5, 0.7917, 0.5, 0.7917, 0.75, 0.7083, 0.75, 0.625, 0.8333, 0.375, 0.8333, 0.375, 0.8203, 0.625, 0.8203, 0.375, 0.75, 0.625, 0.75, 0.625, 0.7859, 0.375, 0.7859, 0.375, 0.8333, 0.625, 0.8333, 0.625, 0.9167, 0.375, 0.9167, 0.625, 0.3333, 0.5998, 0.3333, 0.5998, 0.3203, 0.625, 0.3203, 0.5998, 0.25, 0.625, 0.25, 0.625, 0.2859, 0.5998, 0.2859, 0.5998, 0.3333, 0.625, 0.3333, 0.625, 0.4167, 0.5998, 0.4167, 0.5833, 0.2188, 0.5833, 0.03125, 0.4167, 0.03125, 0.4167, 0.05011, 0.5666, 0.2187, 0.5833, 0.5312, 0.5666, 0.5312, 0.4167, 0.6999, 0.4167, 0.7188, 0.5833, 0.7188, 0.4167, 0.03125, 0.4167, 0.05011, 0.5666, 0.2187, 0.5833, 0.2188, 0.5833, 0.03125, 0.5666, 0.5312, 0.4167, 0.6999, 0.4167, 0.7188, 0.5833, 0.7188, 0.5833, 0.5312])
me_cube_002.update()
me_cube_006 = bpy.data.meshes.new('Cube.006')
me_cube_006.from_pydata([(-1.0, -1.0, -1.0), (-1.0, -1.0, 1.0), (-1.0, 1.0, -1.0), (-1.0, 1.0, 1.0), (1.0, -1.0, -1.0), (1.0, -1.0, 1.0), (1.0, 1.0, -1.0), (1.0, 1.0, 1.0)], [], [(0, 1, 3, 2), (2, 3, 7, 6), (6, 7, 5, 4), (4, 5, 1, 0), (2, 6, 4, 0), (7, 3, 1, 5)])
_uv = me_cube_006.uv_layers.new(name='UVMap')
_uv.uv.foreach_set('vector', [0.375, 0.0, 0.625, 0.0, 0.625, 0.25, 0.375, 0.25, 0.375, 0.25, 0.625, 0.25, 0.625, 0.5, 0.375, 0.5, 0.375, 0.5, 0.625, 0.5, 0.625, 0.75, 0.375, 0.75, 0.375, 0.75, 0.625, 0.75, 0.625, 1.0, 0.375, 1.0, 0.125, 0.5, 0.375, 0.5, 0.375, 0.75, 0.125, 0.75, 0.625, 0.5, 0.875, 0.5, 0.875, 0.75, 0.625, 0.75])
me_cube_006.update()
me_cube_007 = bpy.data.meshes.new('Cube.007')
me_cube_007.from_pydata([(-1.0, -1.0, -1.0), (-1.0, -1.0, 1.0), (-1.0, 1.0, -1.0), (-1.0, 1.0, 1.0), (1.0, -1.0, -1.0), (1.0, -1.0, 1.0), (1.0, 1.0, -1.0), (1.0, 1.0, 1.0)], [], [(0, 1, 3, 2), (2, 3, 7, 6), (6, 7, 5, 4), (4, 5, 1, 0), (2, 6, 4, 0), (7, 3, 1, 5)])
_uv = me_cube_007.uv_layers.new(name='UVMap')
_uv.uv.foreach_set('vector', [0.375, 0.0, 0.625, 0.0, 0.625, 0.25, 0.375, 0.25, 0.375, 0.25, 0.625, 0.25, 0.625, 0.5, 0.375, 0.5, 0.375, 0.5, 0.625, 0.5, 0.625, 0.75, 0.375, 0.75, 0.375, 0.75, 0.625, 0.75, 0.625, 1.0, 0.375, 1.0, 0.125, 0.5, 0.375, 0.5, 0.375, 0.75, 0.125, 0.75, 0.625, 0.5, 0.875, 0.5, 0.875, 0.75, 0.625, 0.75])
me_cube_007.update()

# ---- objects
ob_box = bpy.data.objects.new('Box', me_plane)
ob_voltage_regulator = bpy.data.objects.new('Voltage Regulator', me_cube_001)
ob_usb_port_1 = bpy.data.objects.new('USB Port 1', me_circle)
ob_usb_port_2 = bpy.data.objects.new('USB Port 2', me_circle_001)
ob_pegs = bpy.data.objects.new('Pegs', me_cube_002)
ob_peg_cut_1 = bpy.data.objects.new('Peg Cut 1', me_cube_006)
ob_peg_cut_2 = bpy.data.objects.new('Peg Cut 2', me_cube_007)

# ---- transforms, parenting, visibility, modifiers, constraints
ob_box.location = (0.0, 0.0, 0.0)
ob_voltage_regulator.location = (65.0, 0.0, 68.0)
ob_voltage_regulator.scale = (3.0, 38.0, 19.5)
ob_usb_port_1.location = (63.5, -20.0, 23.5)
ob_usb_port_2.location = (63.5, 20.0, 23.5)
ob_pegs.location = (-10.0, -36.65, 1.0)
ob_pegs.scale = (10.0, 1.5, 1.0)
ob_peg_cut_1.location = (-5.75, 0.0, 0.0)
ob_peg_cut_1.scale = (1.375, 2.0, 1.5)
ob_peg_cut_2.location = (5.75, 0.0, 0.0)
ob_peg_cut_2.scale = (1.375, 2.0, 1.5)

# ---- collection membership
col_collection.objects.link(ob_box)
col_collection.objects.link(ob_voltage_regulator)
col_collection.objects.link(ob_usb_port_1)
col_collection.objects.link(ob_usb_port_2)
col_collection.objects.link(ob_pegs)
col_collection.objects.link(ob_peg_cut_1)
col_collection.objects.link(ob_peg_cut_2)

# ---- scene / render settings (as saved in the file)
scene.frame_start = 1; scene.frame_end = 250; scene.frame_set(29)
scene.render.engine = 'BLENDER_EEVEE_NEXT'
scene.cycles.sampling_pattern = 'TABULATED_SOBOL'
scene.cycles.use_light_tree = False
scene.view_settings.view_transform = 'Filmic'
scene.unit_settings.scale_length = 0.001
bpy.context.view_layer.update()

# ---- added for rendering (the .blend has no active camera and no usable light): camera, sun
cam_auto = bpy.data.cameras.new('AutoCamera')
cam_auto.lens = 50.0
cam_auto.sensor_width = 36.0
cam_auto.clip_end = 2937.56
ob_auto_camera = bpy.data.objects.new('AutoCamera', cam_auto)
scene.collection.objects.link(ob_auto_camera)
ob_auto_camera.location = (168.382, -200.861, 178.156)
ob_auto_camera.rotation_euler = (1.09748, -7.21219e-08, 0.694738)
scene.camera = ob_auto_camera
light_auto_sun = bpy.data.lights.new('AutoSun', 'SUN')
light_auto_sun.energy = 3.0
light_auto_sun.angle = 0.0523599
ob_auto_sun = bpy.data.objects.new('AutoSun', light_auto_sun)
scene.collection.objects.link(ob_auto_sun)
ob_auto_sun.rotation_euler = (0.872665, 0.174533, 0.523599)
bpy.context.view_layer.update()
